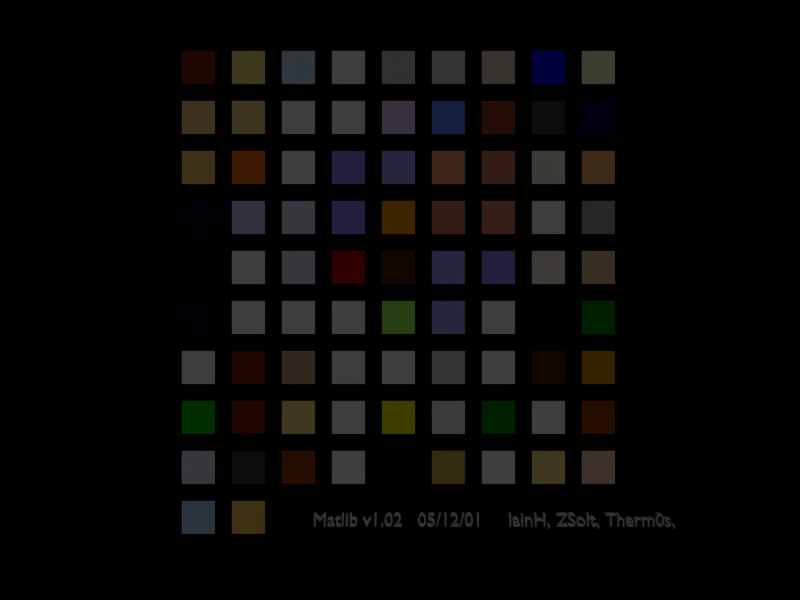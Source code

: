 # Source: matlib_v102-BLENDER_v222.blend  (saved by Blender 2.22.0; exported with 4.5.12 LTS)
import bpy
from mathutils import Matrix  # noqa: F401  (used for matrix-valued properties, if any)

bpy.ops.wm.read_factory_settings(use_empty=True)
scene = bpy.context.scene
scene.name = '1'

# ---- collections
col_collection_1 = bpy.data.collections.new('Collection 1'); scene.collection.children.link(col_collection_1)
col_collection_20 = bpy.data.collections.new('Collection 20'); scene.collection.children.link(col_collection_20)

# ---- materials (node trees are filled in below, after node groups)
mat_planets_neptune = bpy.data.materials.new('Planets_Neptune')
mat_planets_neptune.alpha_threshold = 0.0
mat_planets_neptune.diffuse_color = (0.6947, 0.8451, 1.0, 1.0)
mat_planets_neptune.roughness = 0.0
mat_planets_neptune.specular_intensity = 0.0
mat_planets_neptune.line_color = (0.0, 0.0, 0.0, 1.0)
mat_planets_saturn = bpy.data.materials.new('Planets_Saturn')
mat_planets_saturn.alpha_threshold = 0.0
mat_planets_saturn.diffuse_color = (1.0, 0.7895, 0.3188, 1.0)
mat_planets_saturn.roughness = 0.0
mat_planets_saturn.specular_intensity = 0.0
mat_planets_saturn.line_color = (0.0, 0.0, 0.0, 1.0)
mat_metal_corroded = bpy.data.materials.new('Metal_Corroded')
mat_metal_corroded.alpha_threshold = 0.0
mat_metal_corroded.diffuse_color = (0.2, 0.2, 0.2, 1.0)
mat_metal_corroded.specular_color = (0.6, 0.8, 1.0)
mat_metal_corroded.roughness = 0.0
mat_metal_corroded.specular_intensity = 0.4
mat_metal_corroded.line_color = (0.0, 0.0, 0.0, 1.0)
mat_metal_brushedsilver = bpy.data.materials.new('Metal_BrushedSilver')
mat_metal_brushedsilver.alpha_threshold = 0.0
mat_metal_brushedsilver.diffuse_color = (0.9, 0.9, 1.0, 1.0)
mat_metal_brushedsilver.specular_color = (0.9, 0.9, 1.0)
mat_metal_brushedsilver.roughness = 0.0
mat_metal_brushedsilver.specular_intensity = 2.0
mat_metal_brushedsilver.line_color = (0.0, 0.0, 0.0, 1.0)
mat_metal_rustycopper = bpy.data.materials.new('Metal_rustycopper')
mat_metal_rustycopper.alpha_threshold = 0.0
mat_metal_rustycopper.diffuse_color = (0.6, 0.2, 0.0, 1.0)
mat_metal_rustycopper.specular_color = (0.6, 0.8, 1.0)
mat_metal_rustycopper.roughness = 0.0
mat_metal_rustycopper.specular_intensity = 0.4
mat_metal_rustycopper.line_color = (0.0, 0.0, 0.0, 1.0)
mat_stone_rock = bpy.data.materials.new('Stone_rock')
mat_stone_rock.alpha_threshold = 0.0
mat_stone_rock.diffuse_color = (1.0, 1.0, 1.0, 1.0)
mat_stone_rock.roughness = 0.0
mat_stone_rock.line_color = (0.0, 0.0, 0.0, 1.0)
mat_wood_black = bpy.data.materials.new('Wood_Black')
mat_wood_black.alpha_threshold = 0.0
mat_wood_black.diffuse_color = (1.048e-08, 0.0, 0.0, 1.0)
mat_wood_black.roughness = 0.0
mat_wood_black.specular_intensity = 0.1439
mat_wood_black.line_color = (0.0, 0.0, 0.0, 1.0)
mat_wood_spruce = bpy.data.materials.new('Wood_Spruce')
mat_wood_spruce.alpha_threshold = 0.0
mat_wood_spruce.diffuse_color = (0.8, 0.7, 0.3, 1.0)
mat_wood_spruce.roughness = 0.0
mat_wood_spruce.specular_intensity = 0.259
mat_wood_spruce.line_color = (0.0, 0.0, 0.0, 1.0)
mat_misc_candycorn = bpy.data.materials.new('Misc_candycorn')
mat_misc_candycorn.alpha_threshold = 0.0
mat_misc_candycorn.diffuse_color = (1.0, 1.0, 1.0, 1.0)
mat_misc_candycorn.roughness = 0.0
mat_misc_candycorn.specular_intensity = 0.3861
mat_misc_candycorn.line_color = (0.0, 0.0, 0.0, 1.0)
mat_misc_goldgolfball = bpy.data.materials.new('Misc_GoldGolfBall')
mat_misc_goldgolfball.alpha_threshold = 0.0
mat_misc_goldgolfball.diffuse_color = (1.0, 0.9, 0.5, 1.0)
mat_misc_goldgolfball.specular_color = (1.0, 0.7, 0.3)
mat_misc_goldgolfball.roughness = 0.0
mat_misc_goldgolfball.specular_intensity = 2.0
mat_misc_goldgolfball.line_color = (0.0, 0.0, 0.0, 1.0)
mat_organic_skin = bpy.data.materials.new('Organic_Skin')
mat_organic_skin.alpha_threshold = 0.0
mat_organic_skin.diffuse_color = (1.0, 0.8, 0.7, 1.0)
mat_organic_skin.specular_color = (1.0, 0.8799, 0.79)
mat_organic_skin.roughness = 0.0
mat_organic_skin.specular_intensity = 0.05
mat_organic_skin.line_color = (0.0, 0.0, 0.0, 1.0)
mat_planets_jupiter = bpy.data.materials.new('Planets_Jupiter')
mat_planets_jupiter.alpha_threshold = 0.0
mat_planets_jupiter.diffuse_color = (1.0, 1.0, 0.8, 1.0)
mat_planets_jupiter.roughness = 0.0
mat_planets_jupiter.specular_intensity = 0.0
mat_planets_jupiter.line_color = (0.0, 0.0, 0.0, 1.0)
mat_wood_cherry = bpy.data.materials.new('Wood_Cherry')
mat_wood_cherry.alpha_threshold = 0.0
mat_wood_cherry.diffuse_color = (0.6451, 0.2, 0.0, 1.0)
mat_wood_cherry.roughness = 0.0
mat_wood_cherry.specular_intensity = 0.259
mat_wood_cherry.line_color = (0.0, 0.0, 0.0, 1.0)
mat_wood_painted = bpy.data.materials.new('Wood_Painted')
mat_wood_painted.alpha_threshold = 0.0
mat_wood_painted.preview_render_type = 'FLAT'
mat_wood_painted.diffuse_color = (0.0, 0.5011, 0.0, 1.0)
mat_wood_painted.specular_color = (0.9098, 1.0, 0.8496)
mat_wood_painted.roughness = 0.0
mat_wood_painted.specular_intensity = 0.2
mat_wood_painted.line_color = (0.0, 0.0, 0.0, 1.0)
mat_wood_oak = bpy.data.materials.new('Wood_Oak')
mat_wood_oak.alpha_threshold = 0.0
mat_wood_oak.diffuse_color = (0.8406, 0.5459, 0.0, 1.0)
mat_wood_oak.roughness = 0.0
mat_wood_oak.specular_intensity = 0.259
mat_wood_oak.line_color = (0.0, 0.0, 0.0, 1.0)
mat_wood_pine = bpy.data.materials.new('Wood_Pine')
mat_wood_pine.alpha_threshold = 0.0
mat_wood_pine.diffuse_color = (0.8936, 0.7691, 0.5419, 1.0)
mat_wood_pine.specular_color = (0.9091, 0.9392, 0.8919)
mat_wood_pine.roughness = 0.0
mat_wood_pine.specular_intensity = 0.23
mat_wood_pine.line_color = (0.0, 0.0, 0.0, 1.0)
mat_planets_moon = bpy.data.materials.new('Planets_Moon')
mat_planets_moon.alpha_threshold = 0.0
mat_planets_moon.diffuse_color = (0.6346, 0.6346, 0.6395, 1.0)
mat_planets_moon.roughness = 0.0
mat_planets_moon.specular_intensity = 0.0
mat_planets_moon.line_color = (0.0, 0.0, 0.0, 1.0)
mat_planets_mars = bpy.data.materials.new('Planets_Mars')
mat_planets_mars.alpha_threshold = 0.0
mat_planets_mars.diffuse_color = (1.0, 0.6797, 0.394, 1.0)
mat_planets_mars.roughness = 0.0
mat_planets_mars.specular_intensity = 0.0
mat_planets_mars.line_color = (0.0, 0.0, 0.0, 1.0)
mat_planets_earth = bpy.data.materials.new('Planets_Earth')
mat_planets_earth.alpha_threshold = 0.0
mat_planets_earth.diffuse_color = (0.0, 0.0, 0.2481, 1.0)
mat_planets_earth.roughness = 0.0
mat_planets_earth.specular_intensity = 0.0
mat_planets_earth.line_color = (0.0, 0.0, 0.0, 1.0)
mat_synth_rubber = bpy.data.materials.new('Synth_Rubber')
mat_synth_rubber.alpha_threshold = 0.0
mat_synth_rubber.diffuse_color = (0.2, 0.2, 0.2, 1.0)
mat_synth_rubber.specular_color = (0.8, 0.8, 0.8001)
mat_synth_rubber.roughness = 0.0
mat_synth_rubber.line_color = (0.0, 0.0, 0.0, 1.0)
mat_synth_perspex = bpy.data.materials.new('Synth_perspex')
mat_synth_perspex.alpha_threshold = 0.0
mat_synth_perspex.diffuse_color = (1.0, 0.9496, 0.8993, 1.0)
mat_synth_perspex.roughness = 0.0
mat_synth_perspex.specular_intensity = 1.575
mat_synth_perspex.line_color = (0.0, 0.0, 0.0, 0.399)
mat_synth_golfball = bpy.data.materials.new('Synth_GolfBall')
mat_synth_golfball.alpha_threshold = 0.0
mat_synth_golfball.diffuse_color = (1.0, 1.0, 1.0, 1.0)
mat_synth_golfball.roughness = 0.0
mat_synth_golfball.specular_intensity = 0.1439
mat_synth_golfball.line_color = (0.0, 0.0, 0.0, 1.0)
mat_synth_computer = bpy.data.materials.new('Synth_computer')
mat_synth_computer.alpha_threshold = 0.0
mat_synth_computer.diffuse_color = (1.0, 0.955, 0.9, 1.0)
mat_synth_computer.roughness = 0.0
mat_synth_computer.specular_intensity = 0.05
mat_synth_computer.line_color = (0.0, 0.0, 0.0, 1.0)
mat_stone_turquoise = bpy.data.materials.new('Stone_Turquoise')
mat_stone_turquoise.alpha_threshold = 0.0
mat_stone_turquoise.diffuse_color = (0.3, 0.1, 0.0, 1.0)
mat_stone_turquoise.roughness = 0.0
mat_stone_turquoise.specular_intensity = 0.259
mat_stone_turquoise.line_color = (0.0, 0.0, 0.0, 1.0)
mat_synth_blackplastic = bpy.data.materials.new('Synth_BlackPlastic')
mat_synth_blackplastic.alpha_threshold = 0.0
mat_synth_blackplastic.diffuse_color = (0.0, 0.0, 0.0, 1.0)
mat_synth_blackplastic.roughness = 0.0
mat_synth_blackplastic.specular_intensity = 0.6
mat_synth_blackplastic.line_color = (0.0, 0.0, 0.0, 1.0)
mat_stone_stone1 = bpy.data.materials.new('Stone_Stone1')
mat_stone_stone1.alpha_threshold = 0.0
mat_stone_stone1.diffuse_color = (1.0, 1.0, 1.0, 1.0)
mat_stone_stone1.specular_color = (0.8001, 0.8, 0.8)
mat_stone_stone1.roughness = 0.0
mat_stone_stone1.specular_intensity = 0.1
mat_stone_stone1.line_color = (0.0, 0.0, 0.0, 1.0)
mat_synth_shinyplasti = bpy.data.materials.new('Synth_shinyplasti')
mat_synth_shinyplasti.alpha_threshold = 0.0
mat_synth_shinyplasti.diffuse_color = (0.0, 0.0, 1.0, 1.0)
mat_synth_shinyplasti.specular_color = (0.7, 0.7, 0.8)
mat_synth_shinyplasti.roughness = 0.0
mat_synth_shinyplasti.specular_intensity = 2.0
mat_synth_shinyplasti.line_color = (0.0, 0.0, 0.0, 1.0)
mat_metal_golddull = bpy.data.materials.new('Metal_GoldDull')
mat_metal_golddull.alpha_threshold = 0.0
mat_metal_golddull.diffuse_color = (1.0, 0.9301, 0.5, 1.0)
mat_metal_golddull.specular_color = (1.0, 0.7, 0.7)
mat_metal_golddull.roughness = 0.0
mat_metal_golddull.specular_intensity = 1.6
mat_metal_golddull.line_color = (0.0, 0.0, 0.0, 1.0)
mat_metal_bronze = bpy.data.materials.new('Metal_Bronze')
mat_metal_bronze.alpha_threshold = 0.0
mat_metal_bronze.diffuse_color = (0.4842, 0.1233, 0.0, 1.0)
mat_metal_bronze.specular_color = (1.0, 0.2932, 0.01)
mat_metal_bronze.roughness = 0.0
mat_metal_bronze.specular_intensity = 0.7014
mat_metal_bronze.line_color = (0.0, 0.0, 0.0, 1.0)
mat_misc_gingham = bpy.data.materials.new('Misc_Gingham')
mat_misc_gingham.alpha_threshold = 0.0
mat_misc_gingham.preview_render_type = 'FLAT'
mat_misc_gingham.diffuse_color = (0.8, 0.9, 1.0, 1.0)
mat_misc_gingham.roughness = 0.0
mat_misc_gingham.specular_intensity = 0.0
mat_misc_gingham.line_color = (0.0, 0.0, 0.0, 1.0)
mat_npr_simpletoon = bpy.data.materials.new('NPR_simpletoon')
mat_npr_simpletoon.alpha_threshold = 0.0
mat_npr_simpletoon.diffuse_color = (1.0, 1.0, 1.0, 1.0)
mat_npr_simpletoon.roughness = 0.0
mat_npr_simpletoon.line_color = (0.0, 0.0, 0.0, 1.0)
mat_stone_asphalt = bpy.data.materials.new('Stone_Asphalt')
mat_stone_asphalt.alpha_threshold = 0.0
mat_stone_asphalt.roughness = 0.0
mat_stone_asphalt.specular_intensity = 0.1547
mat_stone_asphalt.line_color = (0.0, 0.0, 0.0, 1.0)
mat_stone_marble1 = bpy.data.materials.new('Stone_Marble1')
mat_stone_marble1.alpha_threshold = 0.0
mat_stone_marble1.diffuse_color = (0.8542, 0.8542, 0.9, 1.0)
mat_stone_marble1.specular_color = (0.85, 0.85, 0.85)
mat_stone_marble1.roughness = 0.0
mat_stone_marble1.specular_intensity = 0.8165
mat_stone_marble1.line_color = (0.0, 0.0, 0.0, 1.0)
mat_stone_sandstone = bpy.data.materials.new('Stone_sandstone')
mat_stone_sandstone.alpha_threshold = 0.0
mat_stone_sandstone.diffuse_color = (0.9053, 0.8352, 0.7368, 1.0)
mat_stone_sandstone.specular_color = (0.5639, 0.5338, 0.4887)
mat_stone_sandstone.roughness = 0.0
mat_stone_sandstone.specular_intensity = 0.0
mat_stone_sandstone.line_color = (0.0, 0.0, 0.0, 1.0)
mat_stone_marblegreen = bpy.data.materials.new('Stone_MarbleGreen')
mat_stone_marblegreen.alpha_threshold = 0.0
mat_stone_marblegreen.diffuse_color = (0.0, 0.5, 0.0, 1.0)
mat_stone_marblegreen.roughness = 0.0
mat_stone_marblegreen.specular_intensity = 2.0
mat_stone_marblegreen.line_color = (0.0, 0.0, 0.0, 1.0)
mat_stone_clay = bpy.data.materials.new('Stone_Clay')
mat_stone_clay.alpha_threshold = 0.0
mat_stone_clay.diffuse_color = (0.9549, 0.9699, 0.9699, 1.0)
mat_stone_clay.roughness = 0.0
mat_stone_clay.specular_intensity = 0.1259
mat_stone_clay.line_color = (0.0, 0.0, 0.0, 1.0)
mat_npr_smiley_o = bpy.data.materials.new('NPR_smiley=o)')
mat_npr_smiley_o.alpha_threshold = 0.0
mat_npr_smiley_o.diffuse_color = (1.0, 1.0, 0.0, 1.0)
mat_npr_smiley_o.roughness = 0.0
mat_npr_smiley_o.line_color = (0.0, 0.0, 0.0, 1.0)
mat_misc_oldpaper = bpy.data.materials.new('Misc_OldPaper')
mat_misc_oldpaper.alpha_threshold = 0.0
mat_misc_oldpaper.diffuse_color = (1.0, 1.0, 1.0, 1.0)
mat_misc_oldpaper.roughness = 0.0
mat_misc_oldpaper.specular_intensity = 0.02878
mat_misc_oldpaper.line_color = (0.0, 0.0, 0.0, 1.0)
mat_metal_goldshiny = bpy.data.materials.new('Metal_GoldShiny')
mat_metal_goldshiny.alpha_threshold = 0.0
mat_metal_goldshiny.diffuse_color = (1.0, 0.9, 0.5, 1.0)
mat_metal_goldshiny.specular_color = (0.9, 0.7, 0.5)
mat_metal_goldshiny.roughness = 0.0
mat_metal_goldshiny.specular_intensity = 2.0
mat_metal_goldshiny.line_color = (0.0, 0.0, 0.0, 1.0)
mat_glass_bottle = bpy.data.materials.new('Glass_Bottle')
mat_glass_bottle.alpha_threshold = 0.0
mat_glass_bottle.diffuse_color = (0.0, 0.7644, 0.01, 1.0)
mat_glass_bottle.specular_color = (0.2932, 0.6541, 0.2481)
mat_glass_bottle.roughness = 0.0
mat_glass_bottle.specular_intensity = 2.0
mat_glass_bottle.line_color = (0.0, 0.0, 0.0, 0.4253)
mat_metal_bronzedull = bpy.data.materials.new('Metal_BronzeDull')
mat_metal_bronzedull.alpha_threshold = 0.0
mat_metal_bronzedull.diffuse_color = (0.5, 0.1, 0.0, 1.0)
mat_metal_bronzedull.specular_color = (0.8, 0.3, 0.0)
mat_metal_bronzedull.roughness = 0.0
mat_metal_bronzedull.specular_intensity = 1.6
mat_metal_bronzedull.line_color = (0.0, 0.0, 0.0, 1.0)
mat_stone_lapislazuli = bpy.data.materials.new('Stone_LapisLazuli')
mat_stone_lapislazuli.alpha_threshold = 0.0
mat_stone_lapislazuli.diffuse_color = (0.3, 0.5, 1.0, 1.0)
mat_stone_lapislazuli.roughness = 0.0
mat_stone_lapislazuli.specular_intensity = 0.6
mat_stone_lapislazuli.line_color = (0.0, 0.0, 0.0, 1.0)
mat_stone_granitered = bpy.data.materials.new('Stone_GraniteRed')
mat_stone_granitered.alpha_threshold = 0.0
mat_stone_granitered.diffuse_color = (1.0, 0.6, 0.4, 1.0)
mat_stone_granitered.roughness = 0.0
mat_stone_granitered.specular_intensity = 0.1547
mat_stone_granitered.line_color = (0.0, 0.0, 0.0, 1.0)
mat_stone_glazedredclay = bpy.data.materials.new('Stone_glazedredclay')
mat_stone_glazedredclay.alpha_threshold = 0.0
mat_stone_glazedredclay.diffuse_color = (0.8346, 0.4692, 0.3459, 1.0)
mat_stone_glazedredclay.specular_color = (1.0, 1.0, 0.8271)
mat_stone_glazedredclay.roughness = 0.0
mat_stone_glazedredclay.specular_intensity = 1.511
mat_stone_glazedredclay.line_color = (0.0, 0.0, 0.0, 1.0)
mat_stone_glazed2 = bpy.data.materials.new('Stone_Glazed2')
mat_stone_glazed2.alpha_threshold = 0.0
mat_stone_glazed2.diffuse_color = (0.6, 0.6, 1.0, 1.0)
mat_stone_glazed2.specular_color = (0.7, 0.8, 1.0)
mat_stone_glazed2.roughness = 0.0
mat_stone_glazed2.specular_intensity = 2.0
mat_stone_glazed2.line_color = (0.0, 0.0, 0.0, 1.0)
mat_stone_marbleshiny = bpy.data.materials.new('Stone_MarbleShiny')
mat_stone_marbleshiny.alpha_threshold = 0.0
mat_stone_marbleshiny.diffuse_color = (1.0, 1.0, 1.0, 1.0)
mat_stone_marbleshiny.roughness = 0.0
mat_stone_marbleshiny.specular_intensity = 2.0
mat_stone_marbleshiny.line_color = (0.0, 0.0, 0.0, 1.0)
mat_stone_marblerough = bpy.data.materials.new('Stone_MarbleRough')
mat_stone_marblerough.alpha_threshold = 0.0
mat_stone_marblerough.diffuse_color = (1.0, 1.0, 1.0, 1.0)
mat_stone_marblerough.roughness = 0.0
mat_stone_marblerough.specular_intensity = 0.1835
mat_stone_marblerough.line_color = (0.0, 0.0, 0.0, 1.0)
mat_stone_opal = bpy.data.materials.new('Stone_Opal')
mat_stone_opal.alpha_threshold = 0.0
mat_stone_opal.diffuse_color = (0.6, 0.5, 1.0, 1.0)
mat_stone_opal.roughness = 0.0
mat_stone_opal.specular_intensity = 2.0
mat_stone_opal.line_color = (0.0, 0.0, 0.0, 1.0)
mat_stone_redbrick = bpy.data.materials.new('Stone_RedBrick')
mat_stone_redbrick.alpha_threshold = 0.0
mat_stone_redbrick.diffuse_color = (0.9, 0.5, 0.4, 1.0)
mat_stone_redbrick.roughness = 0.0
mat_stone_redbrick.specular_intensity = 0.1137
mat_stone_redbrick.line_color = (0.0, 0.0, 0.0, 1.0)
mat_stone_redclay = bpy.data.materials.new('stone_redclay')
mat_stone_redclay.alpha_threshold = 0.0
mat_stone_redclay.diffuse_color = (0.8346, 0.4692, 0.3459, 1.0)
mat_stone_redclay.specular_color = (1.0, 1.0, 0.8271)
mat_stone_redclay.roughness = 0.0
mat_stone_redclay.specular_intensity = 0.02
mat_stone_redclay.line_color = (0.0, 0.0, 0.0, 1.0)
mat_stone_rubyrough = bpy.data.materials.new('Stone_RubyRough')
mat_stone_rubyrough.alpha_threshold = 0.0
mat_stone_rubyrough.diffuse_color = (0.594, 0.209, 0.1128, 1.0)
mat_stone_rubyrough.roughness = 0.0
mat_stone_rubyrough.specular_intensity = 1.0
mat_stone_rubyrough.line_color = (0.0, 0.0, 0.0, 0.5)
mat_stone_amethystmilky = bpy.data.materials.new('Stone_AmethystMilky')
mat_stone_amethystmilky.alpha_threshold = 0.0
mat_stone_amethystmilky.diffuse_color = (0.9, 0.8, 1.0, 1.0)
mat_stone_amethystmilky.roughness = 0.0
mat_stone_amethystmilky.specular_intensity = 2.0
mat_stone_amethystmilky.line_color = (0.0, 0.0, 0.0, 1.0)
mat_stone_agateblue = bpy.data.materials.new('Stone_AgateBlue')
mat_stone_agateblue.alpha_threshold = 0.0
mat_stone_agateblue.diffuse_color = (0.6, 0.6, 1.0, 1.0)
mat_stone_agateblue.specular_color = (1.0, 0.7, 1.0)
mat_stone_agateblue.roughness = 0.0
mat_stone_agateblue.specular_intensity = 2.0
mat_stone_agateblue.line_color = (0.0, 0.0, 0.0, 1.0)
mat_stone_concrete = bpy.data.materials.new('Stone_concrete')
mat_stone_concrete.alpha_threshold = 0.0
mat_stone_concrete.diffuse_color = (0.8693, 0.8594, 0.8894, 1.0)
mat_stone_concrete.roughness = 0.0
mat_stone_concrete.specular_intensity = 0.02
mat_stone_concrete.line_color = (0.0, 0.0, 0.0, 1.0)
mat_stone_glazed1 = bpy.data.materials.new('Stone_Glazed1')
mat_stone_glazed1.alpha_threshold = 0.0
mat_stone_glazed1.diffuse_color = (0.6, 0.6, 1.0, 1.0)
mat_stone_glazed1.specular_color = (0.7, 0.8, 1.0)
mat_stone_glazed1.roughness = 0.0
mat_stone_glazed1.specular_intensity = 2.0
mat_stone_glazed1.line_color = (0.0, 0.0, 0.0, 1.0)
mat_organic_orange = bpy.data.materials.new('Organic_Orange')
mat_organic_orange.alpha_threshold = 0.0
mat_organic_orange.diffuse_color = (1.0, 0.6, 0.0, 1.0)
mat_organic_orange.roughness = 0.0
mat_organic_orange.specular_intensity = 0.2014
mat_organic_orange.line_color = (0.0, 0.0, 0.0, 1.0)
mat_organic_leather = bpy.data.materials.new('Organic_Leather')
mat_organic_leather.alpha_threshold = 0.0
mat_organic_leather.diffuse_color = (0.3, 0.1, 0.0, 1.0)
mat_organic_leather.roughness = 0.0
mat_organic_leather.specular_intensity = 0.259
mat_organic_leather.line_color = (0.0, 0.0, 0.0, 1.0)
mat_npr_techpen = bpy.data.materials.new('NPR_techpen')
mat_npr_techpen.alpha_threshold = 0.0
mat_npr_techpen.diffuse_color = (1.0, 1.0, 1.0, 1.0)
mat_npr_techpen.roughness = 0.0
mat_npr_techpen.line_color = (0.0, 0.0, 0.0, 1.0)
mat_organic_apple = bpy.data.materials.new('Organic_Apple')
mat_organic_apple.alpha_threshold = 0.0
mat_organic_apple.diffuse_color = (0.6451, 1.0, 0.3, 1.0)
mat_organic_apple.roughness = 0.0
mat_organic_apple.specular_intensity = 0.1439
mat_organic_apple.line_color = (0.0, 0.0, 0.0, 1.0)
mat_npr_orangepeel = bpy.data.materials.new('NPR_orangepeel')
mat_npr_orangepeel.alpha_threshold = 0.0
mat_npr_orangepeel.diffuse_color = (1.0, 1.0, 1.0, 1.0)
mat_npr_orangepeel.roughness = 0.0
mat_misc_textile2 = bpy.data.materials.new('Misc_Textile2')
mat_misc_textile2.alpha_threshold = 0.0
mat_misc_textile2.diffuse_color = (0.6, 0.5, 1.0, 1.0)
mat_misc_textile2.roughness = 0.0
mat_misc_textile2.specular_intensity = 0.02878
mat_misc_textile2.line_color = (0.0, 0.0, 0.0, 1.0)
mat_misc_potterswheel = bpy.data.materials.new('Misc_PottersWheel')
mat_misc_potterswheel.alpha_threshold = 0.0
mat_misc_potterswheel.diffuse_color = (1.0, 1.0, 1.0, 1.0)
mat_misc_potterswheel.roughness = 0.0
mat_misc_potterswheel.specular_intensity = 0.02878
mat_misc_potterswheel.line_color = (0.0, 0.0, 0.0, 1.0)
mat_misc_psychorainbow = bpy.data.materials.new('Misc_Psychorainbow')
mat_misc_psychorainbow.alpha_threshold = 0.0
mat_misc_psychorainbow.diffuse_color = (1.0, 1.0, 1.0, 1.0)
mat_misc_psychorainbow.roughness = 0.0
mat_misc_psychorainbow.specular_intensity = 0.0
mat_misc_psychorainbow.line_color = (0.0, 0.0, 0.0, 1.0)
mat_misc_tartan = bpy.data.materials.new('Misc_Tartan')
mat_misc_tartan.alpha_threshold = 0.0
mat_misc_tartan.preview_render_type = 'FLAT'
mat_misc_tartan.diffuse_color = (0.7594, 0.0, 0.0, 1.0)
mat_misc_tartan.roughness = 0.0
mat_misc_tartan.specular_intensity = 0.0
mat_misc_tartan.line_color = (0.0, 0.0, 0.0, 1.0)
mat_misc_textile1 = bpy.data.materials.new('Misc_Textile1')
mat_misc_textile1.alpha_threshold = 0.0
mat_misc_textile1.diffuse_color = (0.6, 0.5, 1.0, 1.0)
mat_misc_textile1.roughness = 0.0
mat_misc_textile1.specular_intensity = 0.02878
mat_misc_textile1.line_color = (0.0, 0.0, 0.0, 1.0)
mat_misc_colouredcloth = bpy.data.materials.new('Misc_ColouredCloth')
mat_misc_colouredcloth.alpha_threshold = 0.0
mat_misc_colouredcloth.diffuse_color = (1.0, 1.0, 1.0, 1.0)
mat_misc_colouredcloth.roughness = 0.0
mat_misc_colouredcloth.specular_intensity = 0.02878
mat_misc_colouredcloth.line_color = (0.0, 0.0, 0.0, 1.0)
mat_misc_candystripe = bpy.data.materials.new('Misc_Candystripe')
mat_misc_candystripe.alpha_threshold = 0.0
mat_misc_candystripe.preview_render_type = 'FLAT'
mat_misc_candystripe.diffuse_color = (1.0, 1.0, 1.0, 1.0)
mat_misc_candystripe.roughness = 0.0
mat_misc_candystripe.specular_intensity = 0.3278
mat_misc_candystripe.line_color = (0.0, 0.0, 0.0, 1.0)
mat_metal_silvershiny = bpy.data.materials.new('Metal_SilverShiny')
mat_metal_silvershiny.alpha_threshold = 0.0
mat_metal_silvershiny.diffuse_color = (0.9, 0.9, 1.0, 1.0)
mat_metal_silvershiny.specular_color = (0.9, 0.9, 1.0)
mat_metal_silvershiny.roughness = 0.0
mat_metal_silvershiny.specular_intensity = 2.0
mat_metal_silvershiny.line_color = (0.0, 0.0, 0.0, 1.0)
mat_metal_silverdull = bpy.data.materials.new('Metal_SilverDull')
mat_metal_silverdull.alpha_threshold = 0.0
mat_metal_silverdull.diffuse_color = (0.9, 0.9, 1.0, 1.0)
mat_metal_silverdull.specular_color = (0.6, 0.6, 1.0)
mat_metal_silverdull.roughness = 0.0
mat_metal_silverdull.specular_intensity = 1.6
mat_metal_silverdull.line_color = (0.0, 0.0, 0.0, 1.0)
mat_metal_ruststeel = bpy.data.materials.new('Metal_RustSteel')
mat_metal_ruststeel.alpha_threshold = 0.0
mat_metal_ruststeel.diffuse_color = (1.0, 1.0, 1.0, 1.0)
mat_metal_ruststeel.specular_color = (0.7744, 0.7895, 0.7594)
mat_metal_ruststeel.roughness = 0.0
mat_metal_ruststeel.line_color = (0.0, 0.0, 0.0, 1.0)
mat_metal_rust1 = bpy.data.materials.new('Metal_Rust1')
mat_metal_rust1.alpha_threshold = 0.0
mat_metal_rust1.diffuse_color = (0.8, 0.6496, 0.4992, 1.0)
mat_metal_rust1.roughness = 0.0
mat_metal_rust1.specular_intensity = 0.3849
mat_metal_rust1.line_color = (0.0, 0.0, 0.0, 1.0)
mat_metal_bronzeshiny = bpy.data.materials.new('Metal_BronzeShiny')
mat_metal_bronzeshiny.alpha_threshold = 0.0
mat_metal_bronzeshiny.diffuse_color = (0.5, 0.1, 0.0, 1.0)
mat_metal_bronzeshiny.specular_color = (0.8, 0.3, 0.0)
mat_metal_bronzeshiny.roughness = 0.0
mat_metal_bronzeshiny.line_color = (0.0, 0.0, 0.0, 1.0)
mat_metal_chrome = bpy.data.materials.new('Metal_Chrome')
mat_metal_chrome.alpha_threshold = 0.0
mat_metal_chrome.diffuse_color = (1.0, 1.0, 1.0, 1.0)
mat_metal_chrome.specular_color = (0.5489, 0.5489, 0.5489)
mat_metal_chrome.roughness = 0.0
mat_metal_chrome.specular_intensity = 2.0
mat_metal_chrome.line_color = (0.0, 0.0, 0.0, 1.0)
mat_metal_chrome2 = bpy.data.materials.new('Metal_Chrome2')
mat_metal_chrome2.alpha_threshold = 0.0
mat_metal_chrome2.diffuse_color = (1.0, 1.0, 1.0, 1.0)
mat_metal_chrome2.specular_color = (0.9, 0.7496, 1.0)
mat_metal_chrome2.roughness = 0.0
mat_metal_chrome2.specular_intensity = 2.0
mat_metal_chrome2.line_color = (0.0, 0.0, 0.0, 1.0)
mat_metal_colouredchrom = bpy.data.materials.new('Metal_ColouredChrom')
mat_metal_colouredchrom.alpha_threshold = 0.0
mat_metal_colouredchrom.diffuse_color = (0.8, 0.8, 1.0, 1.0)
mat_metal_colouredchrom.specular_color = (0.9, 0.7496, 1.0)
mat_metal_colouredchrom.roughness = 0.0
mat_metal_colouredchrom.specular_intensity = 2.0
mat_metal_colouredchrom.line_color = (0.0, 0.0, 0.0, 1.0)
mat_metal_copper = bpy.data.materials.new('Metal_Copper')
mat_metal_copper.alpha_threshold = 0.0
mat_metal_copper.diffuse_color = (1.0, 0.409, 0.0, 1.0)
mat_metal_copper.specular_color = (1.0, 0.5338, 0.4812)
mat_metal_copper.roughness = 0.0
mat_metal_copper.specular_intensity = 0.5041
mat_metal_copper.line_color = (0.0, 0.0, 0.0, 1.0)
mat_metal_gold = bpy.data.materials.new('Metal_Gold')
mat_metal_gold.alpha_threshold = 0.0
mat_metal_gold.diffuse_color = (1.0, 0.8599, 0.5038, 1.0)
mat_metal_gold.specular_color = (0.7444, 0.5038, 0.1203)
mat_metal_gold.roughness = 0.0
mat_metal_gold.specular_intensity = 0.9004
mat_metal_gold.line_color = (0.0, 0.0, 0.0, 1.0)
mat_metal_brassshiny = bpy.data.materials.new('Metal_BrassShiny')
mat_metal_brassshiny.alpha_threshold = 0.0
mat_metal_brassshiny.diffuse_color = (1.0, 0.8, 0.5, 1.0)
mat_metal_brassshiny.specular_color = (1.0, 0.6, 0.6)
mat_metal_brassshiny.roughness = 0.0
mat_metal_brassshiny.line_color = (0.0, 0.0, 0.0, 1.0)
mat_metal_brassdull = bpy.data.materials.new('Metal_BrassDull')
mat_metal_brassdull.alpha_threshold = 0.0
mat_metal_brassdull.diffuse_color = (1.0, 0.8, 0.4, 1.0)
mat_metal_brassdull.specular_color = (0.8, 0.6, 0.1)
mat_metal_brassdull.roughness = 0.0
mat_metal_brassdull.specular_intensity = 1.6
mat_metal_brassdull.line_color = (0.0, 0.0, 0.0, 1.0)
mat_metal_blackshiny = bpy.data.materials.new('Metal_BlackShiny')
mat_metal_blackshiny.alpha_threshold = 0.0
mat_metal_blackshiny.diffuse_color = (0.0, 0.0, 0.1, 1.0)
mat_metal_blackshiny.specular_color = (0.0, 0.0, 0.4)
mat_metal_blackshiny.roughness = 0.0
mat_metal_blackshiny.line_color = (0.0, 0.0, 0.0, 1.0)
mat_metal_blackdull = bpy.data.materials.new('Metal_BlackDull')
mat_metal_blackdull.alpha_threshold = 0.0
mat_metal_blackdull.diffuse_color = (0.0, 0.0, 0.0, 1.0)
mat_metal_blackdull.specular_color = (0.0, 0.1, 0.4)
mat_metal_blackdull.roughness = 0.0
mat_metal_blackdull.specular_intensity = 1.6
mat_metal_blackdull.line_color = (0.0, 0.0, 0.0, 1.0)
mat_metal_black = bpy.data.materials.new('Metal_Black')
mat_metal_black.alpha_threshold = 0.0
mat_metal_black.diffuse_color = (0.0, 0.0, 0.08421, 1.0)
mat_metal_black.specular_color = (0.9, 0.9, 1.0)
mat_metal_black.roughness = 0.0
mat_metal_black.line_color = (0.0, 0.0, 0.0, 1.0)
mat_glass_glass = bpy.data.materials.new('Glass_Glass')
mat_glass_glass.alpha_threshold = 0.0
mat_glass_glass.diffuse_color = (1.0, 1.0, 1.0, 1.0)
mat_glass_glass.specular_color = (1.0, 0.9, 1.0)
mat_glass_glass.roughness = 0.0
mat_glass_glass.specular_intensity = 2.0
mat_glass_glass.line_color = (0.0, 0.0, 0.0, 0.1)
mat_material = bpy.data.materials.new('Material')
mat_material.alpha_threshold = 0.0
mat_material.preview_render_type = 'FLAT'
mat_material.roughness = 0.0
mat_material.line_color = (0.0, 0.0, 0.0, 1.0)

# ---- material node trees

# ---- cameras
cam_camera = bpy.data.cameras.new('Camera')
cam_camera.passepartout_alpha = 0.2
cam_camera.clip_end = 100.0
cam_camera.lens = 18.0
cam_camera.ortho_scale = 14.22
cam_camera.show_passepartout = False
cam_camera.show_safe_areas = True
cam_camera.dof.focus_distance = 0.0
cam_camera.dof.aperture_fstop = 128.0

# ---- lights
light_lamp = bpy.data.lights.new('Lamp', 'SUN')
light_lamp.transmission_factor = 0.0
light_lamp.angle = 0.0
light_lamp.energy = 1.0
light_lamp.shadow_buffer_clip_start = 0.5
light_lamp.shadow_cascade_max_distance = 1000.0
light_lamp.cycles.use_multiple_importance_sampling = False

# ---- meshes
me_plane_082 = bpy.data.meshes.new('Plane.082')
me_plane_082.from_pydata([(1.0, 1.0, 0.0), (1.0, -1.0, 0.0), (-1.0, -1.0, 0.0), (-1.0, 1.0, 0.0)], [], [(0, 3, 2, 1)])
me_plane_082.materials.append(mat_planets_neptune)
me_plane_082.use_remesh_preserve_volume = False
me_plane_082.use_remesh_preserve_attributes = False
me_plane_082.use_mirror_vertex_groups = False
me_plane_082.update()
me_plane_081 = bpy.data.meshes.new('Plane.081')
me_plane_081.from_pydata([(1.0, 1.0, 0.0), (1.0, -1.0, 0.0), (-1.0, -1.0, 0.0), (-1.0, 1.0, 0.0)], [], [(0, 3, 2, 1)])
me_plane_081.materials.append(mat_planets_saturn)
me_plane_081.use_remesh_preserve_volume = False
me_plane_081.use_remesh_preserve_attributes = False
me_plane_081.use_mirror_vertex_groups = False
me_plane_081.update()
me_plane_080 = bpy.data.meshes.new('Plane.080')
me_plane_080.from_pydata([(1.0, 1.0, 0.0), (1.0, -1.0, 0.0), (-1.0, -1.0, 0.0), (-1.0, 1.0, 0.0)], [], [(0, 3, 2, 1)])
me_plane_080.materials.append(mat_metal_corroded)
me_plane_080.use_remesh_preserve_volume = False
me_plane_080.use_remesh_preserve_attributes = False
me_plane_080.use_mirror_vertex_groups = False
me_plane_080.update()
me_plane_079 = bpy.data.meshes.new('Plane.079')
me_plane_079.from_pydata([(1.0, 1.0, 0.0), (1.0, -1.0, 0.0), (-1.0, -1.0, 0.0), (-1.0, 1.0, 0.0)], [], [(0, 3, 2, 1)])
me_plane_079.materials.append(mat_metal_brushedsilver)
me_plane_079.use_remesh_preserve_volume = False
me_plane_079.use_remesh_preserve_attributes = False
me_plane_079.use_mirror_vertex_groups = False
me_plane_079.update()
me_plane_078 = bpy.data.meshes.new('Plane.078')
me_plane_078.from_pydata([(1.0, 1.0, 0.0), (1.0, -1.0, 0.0), (-1.0, -1.0, 0.0), (-1.0, 1.0, 0.0)], [], [(0, 3, 2, 1)])
me_plane_078.materials.append(mat_metal_rustycopper)
me_plane_078.use_remesh_preserve_volume = False
me_plane_078.use_remesh_preserve_attributes = False
me_plane_078.use_mirror_vertex_groups = False
me_plane_078.update()
me_plane_077 = bpy.data.meshes.new('Plane.077')
me_plane_077.from_pydata([(1.0, 1.0, 0.0), (1.0, -1.0, 0.0), (-1.0, -1.0, 0.0), (-1.0, 1.0, 0.0)], [], [(0, 3, 2, 1)])
me_plane_077.materials.append(mat_stone_rock)
me_plane_077.use_remesh_preserve_volume = False
me_plane_077.use_remesh_preserve_attributes = False
me_plane_077.use_mirror_vertex_groups = False
me_plane_077.update()
me_plane_076 = bpy.data.meshes.new('Plane.076')
me_plane_076.from_pydata([(1.0, 1.0, 0.0), (1.0, -1.0, 0.0), (-1.0, -1.0, 0.0), (-1.0, 1.0, 0.0)], [], [(0, 3, 2, 1)])
me_plane_076.materials.append(mat_wood_black)
me_plane_076.use_remesh_preserve_volume = False
me_plane_076.use_remesh_preserve_attributes = False
me_plane_076.use_mirror_vertex_groups = False
me_plane_076.update()
me_plane_075 = bpy.data.meshes.new('Plane.075')
me_plane_075.from_pydata([(1.0, 1.0, 0.0), (1.0, -1.0, 0.0), (-1.0, -1.0, 0.0), (-1.0, 1.0, 0.0)], [], [(0, 3, 2, 1)])
me_plane_075.materials.append(mat_wood_spruce)
me_plane_075.use_remesh_preserve_volume = False
me_plane_075.use_remesh_preserve_attributes = False
me_plane_075.use_mirror_vertex_groups = False
me_plane_075.update()
me_plane_074 = bpy.data.meshes.new('Plane.074')
me_plane_074.from_pydata([(1.0, 1.0, 0.0), (1.0, -1.0, 0.0), (-1.0, -1.0, 0.0), (-1.0, 1.0, 0.0)], [], [(0, 3, 2, 1)])
me_plane_074.materials.append(mat_misc_candycorn)
me_plane_074.use_remesh_preserve_volume = False
me_plane_074.use_remesh_preserve_attributes = False
me_plane_074.use_mirror_vertex_groups = False
me_plane_074.update()
me_plane_073 = bpy.data.meshes.new('Plane.073')
me_plane_073.from_pydata([(1.0, 1.0, 0.0), (1.0, -1.0, 0.0), (-1.0, -1.0, 0.0), (-1.0, 1.0, 0.0)], [], [(0, 3, 2, 1)])
me_plane_073.materials.append(mat_misc_goldgolfball)
me_plane_073.use_remesh_preserve_volume = False
me_plane_073.use_remesh_preserve_attributes = False
me_plane_073.use_mirror_vertex_groups = False
me_plane_073.update()
me_plane_072 = bpy.data.meshes.new('Plane.072')
me_plane_072.from_pydata([(1.0, 1.0, 0.0), (1.0, -1.0, 0.0), (-1.0, -1.0, 0.0), (-1.0, 1.0, 0.0)], [], [(0, 3, 2, 1)])
me_plane_072.materials.append(mat_organic_skin)
me_plane_072.use_remesh_preserve_volume = False
me_plane_072.use_remesh_preserve_attributes = False
me_plane_072.use_mirror_vertex_groups = False
me_plane_072.update()
me_plane_071 = bpy.data.meshes.new('Plane.071')
me_plane_071.from_pydata([(1.0, 1.0, 0.0), (1.0, -1.0, 0.0), (-1.0, -1.0, 0.0), (-1.0, 1.0, 0.0)], [], [(0, 3, 2, 1)])
me_plane_071.materials.append(mat_planets_jupiter)
me_plane_071.use_remesh_preserve_volume = False
me_plane_071.use_remesh_preserve_attributes = False
me_plane_071.use_mirror_vertex_groups = False
me_plane_071.update()
me_plane_070 = bpy.data.meshes.new('Plane.070')
me_plane_070.from_pydata([(1.0, 1.0, 0.0), (1.0, -1.0, 0.0), (-1.0, -1.0, 0.0), (-1.0, 1.0, 0.0)], [], [(0, 3, 2, 1)])
me_plane_070.materials.append(mat_wood_cherry)
me_plane_070.use_remesh_preserve_volume = False
me_plane_070.use_remesh_preserve_attributes = False
me_plane_070.use_mirror_vertex_groups = False
me_plane_070.update()
me_plane_069 = bpy.data.meshes.new('Plane.069')
me_plane_069.from_pydata([(1.0, 1.0, 0.0), (1.0, -1.0, 0.0), (-1.0, -1.0, 0.0), (-1.0, 1.0, 0.0)], [], [(0, 3, 2, 1)])
me_plane_069.materials.append(mat_wood_painted)
me_plane_069.use_remesh_preserve_volume = False
me_plane_069.use_remesh_preserve_attributes = False
me_plane_069.use_mirror_vertex_groups = False
me_plane_069.update()
me_plane_068 = bpy.data.meshes.new('Plane.068')
me_plane_068.from_pydata([(1.0, 1.0, 0.0), (1.0, -1.0, 0.0), (-1.0, -1.0, 0.0), (-1.0, 1.0, 0.0)], [], [(0, 3, 2, 1)])
me_plane_068.materials.append(mat_wood_oak)
me_plane_068.use_remesh_preserve_volume = False
me_plane_068.use_remesh_preserve_attributes = False
me_plane_068.use_mirror_vertex_groups = False
me_plane_068.update()
me_plane_067 = bpy.data.meshes.new('Plane.067')
me_plane_067.from_pydata([(1.0, 1.0, 0.0), (1.0, -1.0, 0.0), (-1.0, -1.0, 0.0), (-1.0, 1.0, 0.0)], [], [(0, 3, 2, 1)])
me_plane_067.materials.append(mat_wood_pine)
me_plane_067.use_remesh_preserve_volume = False
me_plane_067.use_remesh_preserve_attributes = False
me_plane_067.use_mirror_vertex_groups = False
me_plane_067.update()
me_plane_066 = bpy.data.meshes.new('Plane.066')
me_plane_066.from_pydata([(1.0, 1.0, 0.0), (1.0, -1.0, 0.0), (-1.0, -1.0, 0.0), (-1.0, 1.0, 0.0)], [], [(0, 3, 2, 1)])
me_plane_066.materials.append(mat_planets_moon)
me_plane_066.use_remesh_preserve_volume = False
me_plane_066.use_remesh_preserve_attributes = False
me_plane_066.use_mirror_vertex_groups = False
me_plane_066.update()
me_plane_065 = bpy.data.meshes.new('Plane.065')
me_plane_065.from_pydata([(1.0, 1.0, 0.0), (1.0, -1.0, 0.0), (-1.0, -1.0, 0.0), (-1.0, 1.0, 0.0)], [], [(0, 3, 2, 1)])
me_plane_065.materials.append(mat_planets_mars)
me_plane_065.use_remesh_preserve_volume = False
me_plane_065.use_remesh_preserve_attributes = False
me_plane_065.use_mirror_vertex_groups = False
me_plane_065.update()
me_plane_064 = bpy.data.meshes.new('Plane.064')
me_plane_064.from_pydata([(1.0, 1.0, 0.0), (1.0, -1.0, 0.0), (-1.0, -1.0, 0.0), (-1.0, 1.0, 0.0)], [], [(0, 3, 2, 1)])
me_plane_064.materials.append(mat_planets_earth)
me_plane_064.use_remesh_preserve_volume = False
me_plane_064.use_remesh_preserve_attributes = False
me_plane_064.use_mirror_vertex_groups = False
me_plane_064.update()
me_plane_063 = bpy.data.meshes.new('Plane.063')
me_plane_063.from_pydata([(1.0, 1.0, 0.0), (1.0, -1.0, 0.0), (-1.0, -1.0, 0.0), (-1.0, 1.0, 0.0)], [], [(0, 3, 2, 1)])
me_plane_063.materials.append(mat_synth_rubber)
me_plane_063.use_remesh_preserve_volume = False
me_plane_063.use_remesh_preserve_attributes = False
me_plane_063.use_mirror_vertex_groups = False
me_plane_063.update()
me_plane_062 = bpy.data.meshes.new('Plane.062')
me_plane_062.from_pydata([(1.0, 1.0, 0.0), (1.0, -1.0, 0.0), (-1.0, -1.0, 0.0), (-1.0, 1.0, 0.0)], [], [(0, 3, 2, 1)])
me_plane_062.materials.append(mat_synth_perspex)
me_plane_062.use_remesh_preserve_volume = False
me_plane_062.use_remesh_preserve_attributes = False
me_plane_062.use_mirror_vertex_groups = False
me_plane_062.update()
me_plane_061 = bpy.data.meshes.new('Plane.061')
me_plane_061.from_pydata([(1.0, 1.0, 0.0), (1.0, -1.0, 0.0), (-1.0, -1.0, 0.0), (-1.0, 1.0, 0.0)], [], [(0, 3, 2, 1)])
me_plane_061.materials.append(mat_synth_golfball)
me_plane_061.use_remesh_preserve_volume = False
me_plane_061.use_remesh_preserve_attributes = False
me_plane_061.use_mirror_vertex_groups = False
me_plane_061.update()
me_plane_060 = bpy.data.meshes.new('Plane.060')
me_plane_060.from_pydata([(1.0, 1.0, 0.0), (1.0, -1.0, 0.0), (-1.0, -1.0, 0.0), (-1.0, 1.0, 0.0)], [], [(0, 3, 2, 1)])
me_plane_060.materials.append(mat_synth_computer)
me_plane_060.use_remesh_preserve_volume = False
me_plane_060.use_remesh_preserve_attributes = False
me_plane_060.use_mirror_vertex_groups = False
me_plane_060.update()
me_plane_059 = bpy.data.meshes.new('Plane.059')
me_plane_059.from_pydata([(1.0, 1.0, 0.0), (1.0, -1.0, 0.0), (-1.0, -1.0, 0.0), (-1.0, 1.0, 0.0)], [], [(0, 3, 2, 1)])
me_plane_059.materials.append(mat_stone_turquoise)
me_plane_059.use_remesh_preserve_volume = False
me_plane_059.use_remesh_preserve_attributes = False
me_plane_059.use_mirror_vertex_groups = False
me_plane_059.update()
me_plane_058 = bpy.data.meshes.new('Plane.058')
me_plane_058.from_pydata([(1.0, 1.0, 0.0), (1.0, -1.0, 0.0), (-1.0, -1.0, 0.0), (-1.0, 1.0, 0.0)], [], [(0, 3, 2, 1)])
me_plane_058.materials.append(mat_synth_blackplastic)
me_plane_058.use_remesh_preserve_volume = False
me_plane_058.use_remesh_preserve_attributes = False
me_plane_058.use_mirror_vertex_groups = False
me_plane_058.update()
me_plane_057 = bpy.data.meshes.new('Plane.057')
me_plane_057.from_pydata([(1.0, 1.0, 0.0), (1.0, -1.0, 0.0), (-1.0, -1.0, 0.0), (-1.0, 1.0, 0.0)], [], [(0, 3, 2, 1)])
me_plane_057.materials.append(mat_stone_stone1)
me_plane_057.use_remesh_preserve_volume = False
me_plane_057.use_remesh_preserve_attributes = False
me_plane_057.use_mirror_vertex_groups = False
me_plane_057.update()
me_plane_056 = bpy.data.meshes.new('Plane.056')
me_plane_056.from_pydata([(1.0, 1.0, 0.0), (1.0, -1.0, 0.0), (-1.0, -1.0, 0.0), (-1.0, 1.0, 0.0)], [], [(0, 3, 2, 1)])
me_plane_056.materials.append(mat_synth_shinyplasti)
me_plane_056.use_remesh_preserve_volume = False
me_plane_056.use_remesh_preserve_attributes = False
me_plane_056.use_mirror_vertex_groups = False
me_plane_056.update()
me_plane_055 = bpy.data.meshes.new('Plane.055')
me_plane_055.from_pydata([(1.0, 1.0, 0.0), (1.0, -1.0, 0.0), (-1.0, -1.0, 0.0), (-1.0, 1.0, 0.0)], [], [(0, 3, 2, 1)])
me_plane_055.materials.append(mat_metal_golddull)
me_plane_055.use_remesh_preserve_volume = False
me_plane_055.use_remesh_preserve_attributes = False
me_plane_055.use_mirror_vertex_groups = False
me_plane_055.update()
me_plane_054 = bpy.data.meshes.new('Plane.054')
me_plane_054.from_pydata([(1.0, 1.0, 0.0), (1.0, -1.0, 0.0), (-1.0, -1.0, 0.0), (-1.0, 1.0, 0.0)], [], [(0, 3, 2, 1)])
me_plane_054.materials.append(mat_metal_bronze)
me_plane_054.use_remesh_preserve_volume = False
me_plane_054.use_remesh_preserve_attributes = False
me_plane_054.use_mirror_vertex_groups = False
me_plane_054.update()
me_plane_053 = bpy.data.meshes.new('Plane.053')
me_plane_053.from_pydata([(1.0, 1.0, 0.0), (1.0, -1.0, 0.0), (-1.0, -1.0, 0.0), (-1.0, 1.0, 0.0)], [], [(0, 3, 2, 1)])
me_plane_053.materials.append(mat_misc_gingham)
me_plane_053.use_remesh_preserve_volume = False
me_plane_053.use_remesh_preserve_attributes = False
me_plane_053.use_mirror_vertex_groups = False
me_plane_053.update()
me_plane_052 = bpy.data.meshes.new('Plane.052')
me_plane_052.from_pydata([(1.0, 1.0, 0.0), (1.0, -1.0, 0.0), (-1.0, -1.0, 0.0), (-1.0, 1.0, 0.0)], [], [(0, 3, 2, 1)])
me_plane_052.materials.append(mat_npr_simpletoon)
me_plane_052.use_remesh_preserve_volume = False
me_plane_052.use_remesh_preserve_attributes = False
me_plane_052.use_mirror_vertex_groups = False
me_plane_052.update()
me_plane_051 = bpy.data.meshes.new('Plane.051')
me_plane_051.from_pydata([(1.0, 1.0, 0.0), (1.0, -1.0, 0.0), (-1.0, -1.0, 0.0), (-1.0, 1.0, 0.0)], [], [(0, 3, 2, 1)])
me_plane_051.materials.append(mat_stone_asphalt)
me_plane_051.use_remesh_preserve_volume = False
me_plane_051.use_remesh_preserve_attributes = False
me_plane_051.use_mirror_vertex_groups = False
me_plane_051.update()
me_plane_050 = bpy.data.meshes.new('Plane.050')
me_plane_050.from_pydata([(1.0, 1.0, 0.0), (1.0, -1.0, 0.0), (-1.0, -1.0, 0.0), (-1.0, 1.0, 0.0)], [], [(0, 3, 2, 1)])
me_plane_050.materials.append(mat_stone_marble1)
me_plane_050.use_remesh_preserve_volume = False
me_plane_050.use_remesh_preserve_attributes = False
me_plane_050.use_mirror_vertex_groups = False
me_plane_050.update()
me_plane_049 = bpy.data.meshes.new('Plane.049')
me_plane_049.from_pydata([(1.0, 1.0, 0.0), (1.0, -1.0, 0.0), (-1.0, -1.0, 0.0), (-1.0, 1.0, 0.0)], [], [(0, 3, 2, 1)])
me_plane_049.materials.append(mat_stone_sandstone)
me_plane_049.use_remesh_preserve_volume = False
me_plane_049.use_remesh_preserve_attributes = False
me_plane_049.use_mirror_vertex_groups = False
me_plane_049.update()
me_plane_048 = bpy.data.meshes.new('Plane.048')
me_plane_048.from_pydata([(1.0, 1.0, 0.0), (1.0, -1.0, 0.0), (-1.0, -1.0, 0.0), (-1.0, 1.0, 0.0)], [], [(0, 3, 2, 1)])
me_plane_048.materials.append(mat_stone_marblegreen)
me_plane_048.use_remesh_preserve_volume = False
me_plane_048.use_remesh_preserve_attributes = False
me_plane_048.use_mirror_vertex_groups = False
me_plane_048.update()
me_plane_047 = bpy.data.meshes.new('Plane.047')
me_plane_047.from_pydata([(1.0, 1.0, 0.0), (1.0, -1.0, 0.0), (-1.0, -1.0, 0.0), (-1.0, 1.0, 0.0)], [], [(0, 3, 2, 1)])
me_plane_047.materials.append(mat_stone_clay)
me_plane_047.use_remesh_preserve_volume = False
me_plane_047.use_remesh_preserve_attributes = False
me_plane_047.use_mirror_vertex_groups = False
me_plane_047.update()
me_plane_046 = bpy.data.meshes.new('Plane.046')
me_plane_046.from_pydata([(1.0, 1.0, 0.0), (1.0, -1.0, 0.0), (-1.0, -1.0, 0.0), (-1.0, 1.0, 0.0)], [], [(0, 3, 2, 1)])
me_plane_046.materials.append(mat_npr_smiley_o)
me_plane_046.use_remesh_preserve_volume = False
me_plane_046.use_remesh_preserve_attributes = False
me_plane_046.use_mirror_vertex_groups = False
me_plane_046.update()
me_plane_045 = bpy.data.meshes.new('Plane.045')
me_plane_045.from_pydata([(1.0, 1.0, 0.0), (1.0, -1.0, 0.0), (-1.0, -1.0, 0.0), (-1.0, 1.0, 0.0)], [], [(0, 3, 2, 1)])
me_plane_045.materials.append(mat_misc_oldpaper)
me_plane_045.use_remesh_preserve_volume = False
me_plane_045.use_remesh_preserve_attributes = False
me_plane_045.use_mirror_vertex_groups = False
me_plane_045.update()
me_plane_044 = bpy.data.meshes.new('Plane.044')
me_plane_044.from_pydata([(1.0, 1.0, 0.0), (1.0, -1.0, 0.0), (-1.0, -1.0, 0.0), (-1.0, 1.0, 0.0)], [], [(0, 3, 2, 1)])
me_plane_044.materials.append(mat_metal_goldshiny)
me_plane_044.use_remesh_preserve_volume = False
me_plane_044.use_remesh_preserve_attributes = False
me_plane_044.use_mirror_vertex_groups = False
me_plane_044.update()
me_plane_043 = bpy.data.meshes.new('Plane.043')
me_plane_043.from_pydata([(1.0, 1.0, 0.0), (1.0, -1.0, 0.0), (-1.0, -1.0, 0.0), (-1.0, 1.0, 0.0)], [], [(0, 3, 2, 1)])
me_plane_043.materials.append(mat_glass_bottle)
me_plane_043.use_remesh_preserve_volume = False
me_plane_043.use_remesh_preserve_attributes = False
me_plane_043.use_mirror_vertex_groups = False
me_plane_043.update()
me_plane_042 = bpy.data.meshes.new('Plane.042')
me_plane_042.from_pydata([(1.0, 1.0, 0.0), (1.0, -1.0, 0.0), (-1.0, -1.0, 0.0), (-1.0, 1.0, 0.0)], [], [(0, 3, 2, 1)])
me_plane_042.materials.append(mat_metal_bronzedull)
me_plane_042.use_remesh_preserve_volume = False
me_plane_042.use_remesh_preserve_attributes = False
me_plane_042.use_mirror_vertex_groups = False
me_plane_042.update()
me_plane_041 = bpy.data.meshes.new('Plane.041')
me_plane_041.from_pydata([(1.0, 1.0, 0.0), (1.0, -1.0, 0.0), (-1.0, -1.0, 0.0), (-1.0, 1.0, 0.0)], [], [(0, 3, 2, 1)])
me_plane_041.materials.append(mat_stone_lapislazuli)
me_plane_041.use_remesh_preserve_volume = False
me_plane_041.use_remesh_preserve_attributes = False
me_plane_041.use_mirror_vertex_groups = False
me_plane_041.update()
me_plane_040 = bpy.data.meshes.new('Plane.040')
me_plane_040.from_pydata([(1.0, 1.0, 0.0), (1.0, -1.0, 0.0), (-1.0, -1.0, 0.0), (-1.0, 1.0, 0.0)], [], [(0, 3, 2, 1)])
me_plane_040.materials.append(mat_stone_granitered)
me_plane_040.use_remesh_preserve_volume = False
me_plane_040.use_remesh_preserve_attributes = False
me_plane_040.use_mirror_vertex_groups = False
me_plane_040.update()
me_plane_039 = bpy.data.meshes.new('Plane.039')
me_plane_039.from_pydata([(1.0, 1.0, 0.0), (1.0, -1.0, 0.0), (-1.0, -1.0, 0.0), (-1.0, 1.0, 0.0)], [], [(0, 3, 2, 1)])
me_plane_039.materials.append(mat_stone_glazedredclay)
me_plane_039.use_remesh_preserve_volume = False
me_plane_039.use_remesh_preserve_attributes = False
me_plane_039.use_mirror_vertex_groups = False
me_plane_039.update()
me_plane_038 = bpy.data.meshes.new('Plane.038')
me_plane_038.from_pydata([(1.0, 1.0, 0.0), (1.0, -1.0, 0.0), (-1.0, -1.0, 0.0), (-1.0, 1.0, 0.0)], [], [(0, 3, 2, 1)])
me_plane_038.materials.append(mat_stone_glazed2)
me_plane_038.use_remesh_preserve_volume = False
me_plane_038.use_remesh_preserve_attributes = False
me_plane_038.use_mirror_vertex_groups = False
me_plane_038.update()
me_plane_037 = bpy.data.meshes.new('Plane.037')
me_plane_037.from_pydata([(1.0, 1.0, 0.0), (1.0, -1.0, 0.0), (-1.0, -1.0, 0.0), (-1.0, 1.0, 0.0)], [], [(0, 3, 2, 1)])
me_plane_037.materials.append(mat_stone_marbleshiny)
me_plane_037.use_remesh_preserve_volume = False
me_plane_037.use_remesh_preserve_attributes = False
me_plane_037.use_mirror_vertex_groups = False
me_plane_037.update()
me_plane_036 = bpy.data.meshes.new('Plane.036')
me_plane_036.from_pydata([(1.0, 1.0, 0.0), (1.0, -1.0, 0.0), (-1.0, -1.0, 0.0), (-1.0, 1.0, 0.0)], [], [(0, 3, 2, 1)])
me_plane_036.materials.append(mat_stone_marblerough)
me_plane_036.use_remesh_preserve_volume = False
me_plane_036.use_remesh_preserve_attributes = False
me_plane_036.use_mirror_vertex_groups = False
me_plane_036.update()
me_plane_035 = bpy.data.meshes.new('Plane.035')
me_plane_035.from_pydata([(1.0, 1.0, 0.0), (1.0, -1.0, 0.0), (-1.0, -1.0, 0.0), (-1.0, 1.0, 0.0)], [], [(0, 3, 2, 1)])
me_plane_035.materials.append(mat_stone_opal)
me_plane_035.use_remesh_preserve_volume = False
me_plane_035.use_remesh_preserve_attributes = False
me_plane_035.use_mirror_vertex_groups = False
me_plane_035.update()
me_plane_034 = bpy.data.meshes.new('Plane.034')
me_plane_034.from_pydata([(1.0, 1.0, 0.0), (1.0, -1.0, 0.0), (-1.0, -1.0, 0.0), (-1.0, 1.0, 0.0)], [], [(0, 3, 2, 1)])
me_plane_034.materials.append(mat_stone_redbrick)
me_plane_034.use_remesh_preserve_volume = False
me_plane_034.use_remesh_preserve_attributes = False
me_plane_034.use_mirror_vertex_groups = False
me_plane_034.update()
me_plane_033 = bpy.data.meshes.new('Plane.033')
me_plane_033.from_pydata([(1.0, 1.0, 0.0), (1.0, -1.0, 0.0), (-1.0, -1.0, 0.0), (-1.0, 1.0, 0.0)], [], [(0, 3, 2, 1)])
me_plane_033.materials.append(mat_stone_redclay)
me_plane_033.use_remesh_preserve_volume = False
me_plane_033.use_remesh_preserve_attributes = False
me_plane_033.use_mirror_vertex_groups = False
me_plane_033.update()
me_plane_032 = bpy.data.meshes.new('Plane.032')
me_plane_032.from_pydata([(1.0, 1.0, 0.0), (1.0, -1.0, 0.0), (-1.0, -1.0, 0.0), (-1.0, 1.0, 0.0)], [], [(0, 3, 2, 1)])
me_plane_032.materials.append(mat_stone_rubyrough)
me_plane_032.use_remesh_preserve_volume = False
me_plane_032.use_remesh_preserve_attributes = False
me_plane_032.use_mirror_vertex_groups = False
me_plane_032.update()
me_plane_031 = bpy.data.meshes.new('Plane.031')
me_plane_031.from_pydata([(1.0, 1.0, 0.0), (1.0, -1.0, 0.0), (-1.0, -1.0, 0.0), (-1.0, 1.0, 0.0)], [], [(0, 3, 2, 1)])
me_plane_031.materials.append(mat_stone_amethystmilky)
me_plane_031.use_remesh_preserve_volume = False
me_plane_031.use_remesh_preserve_attributes = False
me_plane_031.use_mirror_vertex_groups = False
me_plane_031.update()
me_plane_030 = bpy.data.meshes.new('Plane.030')
me_plane_030.from_pydata([(1.0, 1.0, 0.0), (1.0, -1.0, 0.0), (-1.0, -1.0, 0.0), (-1.0, 1.0, 0.0)], [], [(0, 3, 2, 1)])
me_plane_030.materials.append(mat_stone_agateblue)
me_plane_030.use_remesh_preserve_volume = False
me_plane_030.use_remesh_preserve_attributes = False
me_plane_030.use_mirror_vertex_groups = False
me_plane_030.update()
me_plane_029 = bpy.data.meshes.new('Plane.029')
me_plane_029.from_pydata([(1.0, 1.0, 0.0), (1.0, -1.0, 0.0), (-1.0, -1.0, 0.0), (-1.0, 1.0, 0.0)], [], [(0, 3, 2, 1)])
me_plane_029.materials.append(mat_stone_concrete)
me_plane_029.use_remesh_preserve_volume = False
me_plane_029.use_remesh_preserve_attributes = False
me_plane_029.use_mirror_vertex_groups = False
me_plane_029.update()
me_plane_028 = bpy.data.meshes.new('Plane.028')
me_plane_028.from_pydata([(1.0, 1.0, 0.0), (1.0, -1.0, 0.0), (-1.0, -1.0, 0.0), (-1.0, 1.0, 0.0)], [], [(0, 3, 2, 1)])
me_plane_028.materials.append(mat_stone_glazed1)
me_plane_028.use_remesh_preserve_volume = False
me_plane_028.use_remesh_preserve_attributes = False
me_plane_028.use_mirror_vertex_groups = False
me_plane_028.update()
me_plane_027 = bpy.data.meshes.new('Plane.027')
me_plane_027.from_pydata([(1.0, 1.0, 0.0), (1.0, -1.0, 0.0), (-1.0, -1.0, 0.0), (-1.0, 1.0, 0.0)], [], [(0, 3, 2, 1)])
me_plane_027.materials.append(mat_organic_orange)
me_plane_027.use_remesh_preserve_volume = False
me_plane_027.use_remesh_preserve_attributes = False
me_plane_027.use_mirror_vertex_groups = False
me_plane_027.update()
me_plane_026 = bpy.data.meshes.new('Plane.026')
me_plane_026.from_pydata([(1.0, 1.0, 0.0), (1.0, -1.0, 0.0), (-1.0, -1.0, 0.0), (-1.0, 1.0, 0.0)], [], [(0, 3, 2, 1)])
me_plane_026.materials.append(mat_organic_leather)
me_plane_026.use_remesh_preserve_volume = False
me_plane_026.use_remesh_preserve_attributes = False
me_plane_026.use_mirror_vertex_groups = False
me_plane_026.update()
me_plane_025 = bpy.data.meshes.new('Plane.025')
me_plane_025.from_pydata([(1.0, 1.0, 0.0), (1.0, -1.0, 0.0), (-1.0, -1.0, 0.0), (-1.0, 1.0, 0.0)], [], [(0, 3, 2, 1)])
me_plane_025.materials.append(mat_npr_techpen)
me_plane_025.use_remesh_preserve_volume = False
me_plane_025.use_remesh_preserve_attributes = False
me_plane_025.use_mirror_vertex_groups = False
me_plane_025.update()
me_plane_024 = bpy.data.meshes.new('Plane.024')
me_plane_024.from_pydata([(1.0, 1.0, 0.0), (1.0, -1.0, 0.0), (-1.0, -1.0, 0.0), (-1.0, 1.0, 0.0)], [], [(0, 3, 2, 1)])
me_plane_024.materials.append(mat_organic_apple)
me_plane_024.use_remesh_preserve_volume = False
me_plane_024.use_remesh_preserve_attributes = False
me_plane_024.use_mirror_vertex_groups = False
me_plane_024.update()
me_plane_019 = bpy.data.meshes.new('Plane.019')
me_plane_019.from_pydata([(1.0, 1.0, 0.0), (1.0, -1.0, 0.0), (-1.0, -1.0, 0.0), (-1.0, 1.0, 0.0)], [], [(0, 3, 2, 1)])
me_plane_019.materials.append(mat_npr_orangepeel)
me_plane_019.use_remesh_preserve_volume = False
me_plane_019.use_remesh_preserve_attributes = False
me_plane_019.use_mirror_vertex_groups = False
me_plane_019.update()
me_plane_018 = bpy.data.meshes.new('Plane.018')
me_plane_018.from_pydata([(1.0, 1.0, 0.0), (1.0, -1.0, 0.0), (-1.0, -1.0, 0.0), (-1.0, 1.0, 0.0)], [], [(0, 3, 2, 1)])
me_plane_018.materials.append(mat_misc_textile2)
me_plane_018.use_remesh_preserve_volume = False
me_plane_018.use_remesh_preserve_attributes = False
me_plane_018.use_mirror_vertex_groups = False
me_plane_018.update()
me_plane_023 = bpy.data.meshes.new('Plane.023')
me_plane_023.from_pydata([(1.0, 1.0, 0.0), (1.0, -1.0, 0.0), (-1.0, -1.0, 0.0), (-1.0, 1.0, 0.0)], [], [(0, 3, 2, 1)])
me_plane_023.materials.append(mat_misc_potterswheel)
me_plane_023.use_remesh_preserve_volume = False
me_plane_023.use_remesh_preserve_attributes = False
me_plane_023.use_mirror_vertex_groups = False
me_plane_023.update()
me_plane_022 = bpy.data.meshes.new('Plane.022')
me_plane_022.from_pydata([(1.0, 1.0, 0.0), (1.0, -1.0, 0.0), (-1.0, -1.0, 0.0), (-1.0, 1.0, 0.0)], [], [(0, 3, 2, 1)])
me_plane_022.materials.append(mat_misc_psychorainbow)
me_plane_022.use_remesh_preserve_volume = False
me_plane_022.use_remesh_preserve_attributes = False
me_plane_022.use_mirror_vertex_groups = False
me_plane_022.update()
me_plane_021 = bpy.data.meshes.new('Plane.021')
me_plane_021.from_pydata([(1.0, 1.0, 0.0), (1.0, -1.0, 0.0), (-1.0, -1.0, 0.0), (-1.0, 1.0, 0.0)], [], [(0, 3, 2, 1)])
me_plane_021.materials.append(mat_misc_tartan)
me_plane_021.use_remesh_preserve_volume = False
me_plane_021.use_remesh_preserve_attributes = False
me_plane_021.use_mirror_vertex_groups = False
me_plane_021.update()
me_plane_020 = bpy.data.meshes.new('Plane.020')
me_plane_020.from_pydata([(1.0, 1.0, 0.0), (1.0, -1.0, 0.0), (-1.0, -1.0, 0.0), (-1.0, 1.0, 0.0)], [], [(0, 3, 2, 1)])
me_plane_020.materials.append(mat_misc_textile1)
me_plane_020.use_remesh_preserve_volume = False
me_plane_020.use_remesh_preserve_attributes = False
me_plane_020.use_mirror_vertex_groups = False
me_plane_020.update()
me_plane_017 = bpy.data.meshes.new('Plane.017')
me_plane_017.from_pydata([(1.0, 1.0, 0.0), (1.0, -1.0, 0.0), (-1.0, -1.0, 0.0), (-1.0, 1.0, 0.0)], [], [(0, 3, 2, 1)])
me_plane_017.materials.append(mat_misc_colouredcloth)
me_plane_017.use_remesh_preserve_volume = False
me_plane_017.use_remesh_preserve_attributes = False
me_plane_017.use_mirror_vertex_groups = False
me_plane_017.update()
me_plane_016 = bpy.data.meshes.new('Plane.016')
me_plane_016.from_pydata([(1.0, 1.0, 0.0), (1.0, -1.0, 0.0), (-1.0, -1.0, 0.0), (-1.0, 1.0, 0.0)], [], [(0, 3, 2, 1)])
me_plane_016.materials.append(mat_misc_candystripe)
me_plane_016.use_remesh_preserve_volume = False
me_plane_016.use_remesh_preserve_attributes = False
me_plane_016.use_mirror_vertex_groups = False
me_plane_016.update()
me_plane_015 = bpy.data.meshes.new('Plane.015')
me_plane_015.from_pydata([(1.0, 1.0, 0.0), (1.0, -1.0, 0.0), (-1.0, -1.0, 0.0), (-1.0, 1.0, 0.0)], [], [(0, 3, 2, 1)])
me_plane_015.materials.append(mat_metal_silvershiny)
me_plane_015.use_remesh_preserve_volume = False
me_plane_015.use_remesh_preserve_attributes = False
me_plane_015.use_mirror_vertex_groups = False
me_plane_015.update()
me_plane_014 = bpy.data.meshes.new('Plane.014')
me_plane_014.from_pydata([(1.0, 1.0, 0.0), (1.0, -1.0, 0.0), (-1.0, -1.0, 0.0), (-1.0, 1.0, 0.0)], [], [(0, 3, 2, 1)])
me_plane_014.materials.append(mat_metal_silverdull)
me_plane_014.use_remesh_preserve_volume = False
me_plane_014.use_remesh_preserve_attributes = False
me_plane_014.use_mirror_vertex_groups = False
me_plane_014.update()
me_plane_013 = bpy.data.meshes.new('Plane.013')
me_plane_013.from_pydata([(1.0, 1.0, 0.0), (1.0, -1.0, 0.0), (-1.0, -1.0, 0.0), (-1.0, 1.0, 0.0)], [], [(0, 3, 2, 1)])
me_plane_013.materials.append(mat_metal_ruststeel)
me_plane_013.use_remesh_preserve_volume = False
me_plane_013.use_remesh_preserve_attributes = False
me_plane_013.use_mirror_vertex_groups = False
me_plane_013.update()
me_plane_012 = bpy.data.meshes.new('Plane.012')
me_plane_012.from_pydata([(1.0, 1.0, 0.0), (1.0, -1.0, 0.0), (-1.0, -1.0, 0.0), (-1.0, 1.0, 0.0)], [], [(0, 3, 2, 1)])
me_plane_012.materials.append(mat_metal_rust1)
me_plane_012.use_remesh_preserve_volume = False
me_plane_012.use_remesh_preserve_attributes = False
me_plane_012.use_mirror_vertex_groups = False
me_plane_012.update()
me_plane_011 = bpy.data.meshes.new('Plane.011')
me_plane_011.from_pydata([(1.0, 1.0, 0.0), (1.0, -1.0, 0.0), (-1.0, -1.0, 0.0), (-1.0, 1.0, 0.0)], [], [(0, 3, 2, 1)])
me_plane_011.materials.append(mat_metal_bronzeshiny)
me_plane_011.use_remesh_preserve_volume = False
me_plane_011.use_remesh_preserve_attributes = False
me_plane_011.use_mirror_vertex_groups = False
me_plane_011.update()
me_plane_010 = bpy.data.meshes.new('Plane.010')
me_plane_010.from_pydata([(1.0, 1.0, 0.0), (1.0, -1.0, 0.0), (-1.0, -1.0, 0.0), (-1.0, 1.0, 0.0)], [], [(0, 3, 2, 1)])
me_plane_010.materials.append(mat_metal_chrome)
me_plane_010.use_remesh_preserve_volume = False
me_plane_010.use_remesh_preserve_attributes = False
me_plane_010.use_mirror_vertex_groups = False
me_plane_010.update()
me_plane_009 = bpy.data.meshes.new('Plane.009')
me_plane_009.from_pydata([(1.0, 1.0, 0.0), (1.0, -1.0, 0.0), (-1.0, -1.0, 0.0), (-1.0, 1.0, 0.0)], [], [(0, 3, 2, 1)])
me_plane_009.materials.append(mat_metal_chrome2)
me_plane_009.use_remesh_preserve_volume = False
me_plane_009.use_remesh_preserve_attributes = False
me_plane_009.use_mirror_vertex_groups = False
me_plane_009.update()
me_plane_008 = bpy.data.meshes.new('Plane.008')
me_plane_008.from_pydata([(1.0, 1.0, 0.0), (1.0, -1.0, 0.0), (-1.0, -1.0, 0.0), (-1.0, 1.0, 0.0)], [], [(0, 3, 2, 1)])
me_plane_008.materials.append(mat_metal_colouredchrom)
me_plane_008.use_remesh_preserve_volume = False
me_plane_008.use_remesh_preserve_attributes = False
me_plane_008.use_mirror_vertex_groups = False
me_plane_008.update()
me_plane_007 = bpy.data.meshes.new('Plane.007')
me_plane_007.from_pydata([(1.0, 1.0, 0.0), (1.0, -1.0, 0.0), (-1.0, -1.0, 0.0), (-1.0, 1.0, 0.0)], [], [(0, 3, 2, 1)])
me_plane_007.materials.append(mat_metal_copper)
me_plane_007.use_remesh_preserve_volume = False
me_plane_007.use_remesh_preserve_attributes = False
me_plane_007.use_mirror_vertex_groups = False
me_plane_007.update()
me_plane_006 = bpy.data.meshes.new('Plane.006')
me_plane_006.from_pydata([(1.0, 1.0, 0.0), (1.0, -1.0, 0.0), (-1.0, -1.0, 0.0), (-1.0, 1.0, 0.0)], [], [(0, 3, 2, 1)])
me_plane_006.materials.append(mat_metal_gold)
me_plane_006.use_remesh_preserve_volume = False
me_plane_006.use_remesh_preserve_attributes = False
me_plane_006.use_mirror_vertex_groups = False
me_plane_006.update()
me_plane_005 = bpy.data.meshes.new('Plane.005')
me_plane_005.from_pydata([(1.0, 1.0, 0.0), (1.0, -1.0, 0.0), (-1.0, -1.0, 0.0), (-1.0, 1.0, 0.0)], [], [(0, 3, 2, 1)])
me_plane_005.materials.append(mat_metal_brassshiny)
me_plane_005.use_remesh_preserve_volume = False
me_plane_005.use_remesh_preserve_attributes = False
me_plane_005.use_mirror_vertex_groups = False
me_plane_005.update()
me_plane_004 = bpy.data.meshes.new('Plane.004')
me_plane_004.from_pydata([(1.0, 1.0, 0.0), (1.0, -1.0, 0.0), (-1.0, -1.0, 0.0), (-1.0, 1.0, 0.0)], [], [(0, 3, 2, 1)])
me_plane_004.materials.append(mat_metal_brassdull)
me_plane_004.use_remesh_preserve_volume = False
me_plane_004.use_remesh_preserve_attributes = False
me_plane_004.use_mirror_vertex_groups = False
me_plane_004.update()
me_plane_003 = bpy.data.meshes.new('Plane.003')
me_plane_003.from_pydata([(1.0, 1.0, 0.0), (1.0, -1.0, 0.0), (-1.0, -1.0, 0.0), (-1.0, 1.0, 0.0)], [], [(0, 3, 2, 1)])
me_plane_003.materials.append(mat_metal_blackshiny)
me_plane_003.use_remesh_preserve_volume = False
me_plane_003.use_remesh_preserve_attributes = False
me_plane_003.use_mirror_vertex_groups = False
me_plane_003.update()
me_plane_002 = bpy.data.meshes.new('Plane.002')
me_plane_002.from_pydata([(1.0, 1.0, 0.0), (1.0, -1.0, 0.0), (-1.0, -1.0, 0.0), (-1.0, 1.0, 0.0)], [], [(0, 3, 2, 1)])
me_plane_002.materials.append(mat_metal_blackdull)
me_plane_002.use_remesh_preserve_volume = False
me_plane_002.use_remesh_preserve_attributes = False
me_plane_002.use_mirror_vertex_groups = False
me_plane_002.update()
me_plane_001 = bpy.data.meshes.new('Plane.001')
me_plane_001.from_pydata([(1.0, 1.0, 0.0), (1.0, -1.0, 0.0), (-1.0, -1.0, 0.0), (-1.0, 1.0, 0.0)], [], [(0, 3, 2, 1)])
me_plane_001.materials.append(mat_metal_black)
me_plane_001.use_remesh_preserve_volume = False
me_plane_001.use_remesh_preserve_attributes = False
me_plane_001.use_mirror_vertex_groups = False
me_plane_001.update()
me_plane = bpy.data.meshes.new('Plane')
me_plane.from_pydata([(1.0, 1.0, 0.0), (1.0, -1.0, 0.0), (-1.0, -1.0, 0.0), (-1.0, 1.0, 0.0)], [], [(0, 3, 2, 1)])
me_plane.materials.append(mat_glass_glass)
me_plane.use_remesh_preserve_volume = False
me_plane.use_remesh_preserve_attributes = False
me_plane.use_mirror_vertex_groups = False
me_plane.update()

# ---- curves / text
txt_text = bpy.data.curves.new('Text', 'FONT')
txt_text.dimensions = '2D'
txt_text.body = 'Matlib v1.02   05/12/01     IainH, ZSolt, Therm0s,\r                                      Rivenwanderer, SirDude\r'
txt_text.materials.append(mat_material)
txt_text.use_path_clamp = True
txt_text.use_deform_bounds = True
txt_text.use_radius = False
txt_text.extrude = 0.1
txt_text.bevel_depth = 0.01
txt_text.resolution_u = 6
txt_text.resolution_v = 6
txt_text.twist_mode = 'Z_UP'
txt_text.underline_height = 0.0

# ---- objects
ob_plane_082 = bpy.data.objects.new('Plane.082', me_plane_082)
ob_plane_081 = bpy.data.objects.new('Plane.081', me_plane_081)
ob_plane_080 = bpy.data.objects.new('Plane.080', me_plane_080)
ob_plane_079 = bpy.data.objects.new('Plane.079', me_plane_079)
ob_plane_078 = bpy.data.objects.new('Plane.078', me_plane_078)
ob_plane_077 = bpy.data.objects.new('Plane.077', me_plane_077)
ob_plane_076 = bpy.data.objects.new('Plane.076', me_plane_076)
ob_plane_075 = bpy.data.objects.new('Plane.075', me_plane_075)
ob_plane_074 = bpy.data.objects.new('Plane.074', me_plane_074)
ob_plane_073 = bpy.data.objects.new('Plane.073', me_plane_073)
ob_plane_072 = bpy.data.objects.new('Plane.072', me_plane_072)
ob_plane_071 = bpy.data.objects.new('Plane.071', me_plane_071)
ob_plane_070 = bpy.data.objects.new('Plane.070', me_plane_070)
ob_plane_069 = bpy.data.objects.new('Plane.069', me_plane_069)
ob_plane_068 = bpy.data.objects.new('Plane.068', me_plane_068)
ob_plane_067 = bpy.data.objects.new('Plane.067', me_plane_067)
ob_plane_066 = bpy.data.objects.new('Plane.066', me_plane_066)
ob_plane_065 = bpy.data.objects.new('Plane.065', me_plane_065)
ob_plane_064 = bpy.data.objects.new('Plane.064', me_plane_064)
ob_plane_063 = bpy.data.objects.new('Plane.063', me_plane_063)
ob_plane_062 = bpy.data.objects.new('Plane.062', me_plane_062)
ob_plane_061 = bpy.data.objects.new('Plane.061', me_plane_061)
ob_plane_060 = bpy.data.objects.new('Plane.060', me_plane_060)
ob_plane_059 = bpy.data.objects.new('Plane.059', me_plane_059)
ob_plane_058 = bpy.data.objects.new('Plane.058', me_plane_058)
ob_plane_057 = bpy.data.objects.new('Plane.057', me_plane_057)
ob_plane_056 = bpy.data.objects.new('Plane.056', me_plane_056)
ob_plane_055 = bpy.data.objects.new('Plane.055', me_plane_055)
ob_plane_054 = bpy.data.objects.new('Plane.054', me_plane_054)
ob_plane_053 = bpy.data.objects.new('Plane.053', me_plane_053)
ob_plane_052 = bpy.data.objects.new('Plane.052', me_plane_052)
ob_plane_051 = bpy.data.objects.new('Plane.051', me_plane_051)
ob_plane_050 = bpy.data.objects.new('Plane.050', me_plane_050)
ob_plane_049 = bpy.data.objects.new('Plane.049', me_plane_049)
ob_plane_048 = bpy.data.objects.new('Plane.048', me_plane_048)
ob_plane_047 = bpy.data.objects.new('Plane.047', me_plane_047)
ob_plane_046 = bpy.data.objects.new('Plane.046', me_plane_046)
ob_plane_045 = bpy.data.objects.new('Plane.045', me_plane_045)
ob_plane_044 = bpy.data.objects.new('Plane.044', me_plane_044)
ob_plane_043 = bpy.data.objects.new('Plane.043', me_plane_043)
ob_plane_042 = bpy.data.objects.new('Plane.042', me_plane_042)
ob_plane_041 = bpy.data.objects.new('Plane.041', me_plane_041)
ob_plane_040 = bpy.data.objects.new('Plane.040', me_plane_040)
ob_plane_039 = bpy.data.objects.new('Plane.039', me_plane_039)
ob_plane_038 = bpy.data.objects.new('Plane.038', me_plane_038)
ob_plane_037 = bpy.data.objects.new('Plane.037', me_plane_037)
ob_plane_036 = bpy.data.objects.new('Plane.036', me_plane_036)
ob_plane_035 = bpy.data.objects.new('Plane.035', me_plane_035)
ob_plane_034 = bpy.data.objects.new('Plane.034', me_plane_034)
ob_plane_033 = bpy.data.objects.new('Plane.033', me_plane_033)
ob_plane_032 = bpy.data.objects.new('Plane.032', me_plane_032)
ob_plane_031 = bpy.data.objects.new('Plane.031', me_plane_031)
ob_plane_030 = bpy.data.objects.new('Plane.030', me_plane_030)
ob_plane_029 = bpy.data.objects.new('Plane.029', me_plane_029)
ob_plane_028 = bpy.data.objects.new('Plane.028', me_plane_028)
ob_plane_027 = bpy.data.objects.new('Plane.027', me_plane_027)
ob_plane_026 = bpy.data.objects.new('Plane.026', me_plane_026)
ob_plane_025 = bpy.data.objects.new('Plane.025', me_plane_025)
ob_plane_024 = bpy.data.objects.new('Plane.024', me_plane_024)
ob_plane_019 = bpy.data.objects.new('Plane.019', me_plane_019)
ob_plane_018 = bpy.data.objects.new('Plane.018', me_plane_018)
ob_plane_023 = bpy.data.objects.new('Plane.023', me_plane_023)
ob_plane_022 = bpy.data.objects.new('Plane.022', me_plane_022)
ob_plane_021 = bpy.data.objects.new('Plane.021', me_plane_021)
ob_plane_020 = bpy.data.objects.new('Plane.020', me_plane_020)
ob_plane_017 = bpy.data.objects.new('Plane.017', me_plane_017)
ob_plane_016 = bpy.data.objects.new('Plane.016', me_plane_016)
ob_plane_015 = bpy.data.objects.new('Plane.015', me_plane_015)
ob_plane_014 = bpy.data.objects.new('Plane.014', me_plane_014)
ob_plane_013 = bpy.data.objects.new('Plane.013', me_plane_013)
ob_plane_012 = bpy.data.objects.new('Plane.012', me_plane_012)
ob_plane_011 = bpy.data.objects.new('Plane.011', me_plane_011)
ob_plane_010 = bpy.data.objects.new('Plane.010', me_plane_010)
ob_plane_009 = bpy.data.objects.new('Plane.009', me_plane_009)
ob_plane_008 = bpy.data.objects.new('Plane.008', me_plane_008)
ob_plane_007 = bpy.data.objects.new('Plane.007', me_plane_007)
ob_plane_006 = bpy.data.objects.new('Plane.006', me_plane_006)
ob_plane_005 = bpy.data.objects.new('Plane.005', me_plane_005)
ob_plane_004 = bpy.data.objects.new('Plane.004', me_plane_004)
ob_plane_003 = bpy.data.objects.new('Plane.003', me_plane_003)
ob_plane_002 = bpy.data.objects.new('Plane.002', me_plane_002)
ob_plane_001 = bpy.data.objects.new('Plane.001', me_plane_001)
ob_plane = bpy.data.objects.new('Plane', me_plane)
ob_text = bpy.data.objects.new('Text', txt_text)
ob_camera = bpy.data.objects.new('Camera', cam_camera)
ob_lamp = bpy.data.objects.new('Lamp', light_lamp)

# ---- transforms, parenting, visibility, modifiers, constraints
ob_plane_082.location = (-12.5, -17.5, 0.0)
ob_plane_082.lock_rotations_4d = False
ob_plane_082.empty_display_type = 'ARROWS'
ob_plane_082.color = (0.0, 0.0, 0.0, 0.0)
ob_plane_082.lineart.crease_threshold = 0.0
ob_plane_081.location = (-9.496, -17.5, 0.0)
ob_plane_081.lock_rotations_4d = False
ob_plane_081.empty_display_type = 'ARROWS'
ob_plane_081.color = (0.0, 0.0, 0.0, 0.0)
ob_plane_081.lineart.crease_threshold = 0.0
ob_plane_080.location = (-9.496, -14.5, 0.0)
ob_plane_080.lock_rotations_4d = False
ob_plane_080.empty_display_type = 'ARROWS'
ob_plane_080.color = (0.0, 0.0, 0.0, 0.0)
ob_plane_080.lineart.crease_threshold = 0.0
ob_plane_079.location = (-12.5, -14.5, 0.0)
ob_plane_079.lock_rotations_4d = False
ob_plane_079.empty_display_type = 'ARROWS'
ob_plane_079.color = (0.0, 0.0, 0.0, 0.0)
ob_plane_079.lineart.crease_threshold = 0.0
ob_plane_078.location = (-6.496, -14.5, 0.0)
ob_plane_078.lock_rotations_4d = False
ob_plane_078.empty_display_type = 'ARROWS'
ob_plane_078.color = (0.0, 0.0, 0.0, 0.0)
ob_plane_078.lineart.crease_threshold = 0.0
ob_plane_077.location = (-3.496, -14.5, 0.0)
ob_plane_077.lock_rotations_4d = False
ob_plane_077.empty_display_type = 'ARROWS'
ob_plane_077.color = (0.0, 0.0, 0.0, 0.0)
ob_plane_077.lineart.crease_threshold = 0.0
ob_plane_076.location = (-0.4958, -14.5, 0.0)
ob_plane_076.lock_rotations_4d = False
ob_plane_076.empty_display_type = 'ARROWS'
ob_plane_076.color = (0.0, 0.0, 0.0, 0.0)
ob_plane_076.lineart.crease_threshold = 0.0
ob_plane_075.location = (2.504, -14.5, 0.0)
ob_plane_075.lock_rotations_4d = False
ob_plane_075.empty_display_type = 'ARROWS'
ob_plane_075.color = (0.0, 0.0, 0.0, 0.0)
ob_plane_075.lineart.crease_threshold = 0.0
ob_plane_074.location = (5.504, -14.5, 0.0)
ob_plane_074.lock_rotations_4d = False
ob_plane_074.empty_display_type = 'ARROWS'
ob_plane_074.color = (0.0, 0.0, 0.0, 0.0)
ob_plane_074.lineart.crease_threshold = 0.0
ob_plane_073.location = (8.504, -14.5, 0.0)
ob_plane_073.lock_rotations_4d = False
ob_plane_073.empty_display_type = 'ARROWS'
ob_plane_073.color = (0.0, 0.0, 0.0, 0.0)
ob_plane_073.lineart.crease_threshold = 0.0
ob_plane_072.location = (11.5, -14.5, 0.0)
ob_plane_072.lock_rotations_4d = False
ob_plane_072.empty_display_type = 'ARROWS'
ob_plane_072.color = (0.0, 0.0, 0.0, 0.0)
ob_plane_072.lineart.crease_threshold = 0.0
ob_plane_071.location = (11.5, 9.496, 0.0)
ob_plane_071.lock_rotations_4d = False
ob_plane_071.empty_display_type = 'ARROWS'
ob_plane_071.color = (0.0, 0.0, 0.0, 0.0)
ob_plane_071.lineart.crease_threshold = 0.0
ob_plane_070.location = (11.5, -11.5, 0.0)
ob_plane_070.lock_rotations_4d = False
ob_plane_070.empty_display_type = 'ARROWS'
ob_plane_070.color = (0.0, 0.0, 0.0, 0.0)
ob_plane_070.lineart.crease_threshold = 0.0
ob_plane_069.location = (11.5, -5.504, 0.0)
ob_plane_069.rotation_euler = (0.0, -0.0, 1.571)
ob_plane_069.lock_rotations_4d = False
ob_plane_069.empty_display_type = 'ARROWS'
ob_plane_069.color = (0.0, 0.0, 0.0, 0.0)
ob_plane_069.lineart.crease_threshold = 0.0
ob_plane_068.location = (11.5, -8.504, 0.0)
ob_plane_068.rotation_euler = (0.0, -0.0, 1.571)
ob_plane_068.lock_rotations_4d = False
ob_plane_068.empty_display_type = 'ARROWS'
ob_plane_068.color = (0.0, 0.0, 0.0, 0.0)
ob_plane_068.lineart.crease_threshold = 0.0
ob_plane_067.location = (11.5, -2.504, 0.0)
ob_plane_067.rotation_euler = (0.0, -0.0, 1.571)
ob_plane_067.lock_rotations_4d = False
ob_plane_067.empty_display_type = 'ARROWS'
ob_plane_067.color = (0.0, 0.0, 0.0, 0.0)
ob_plane_067.lineart.crease_threshold = 0.0
ob_plane_066.location = (11.5, 0.4958, 0.0)
ob_plane_066.rotation_euler = (0.0, -0.0, 1.571)
ob_plane_066.lock_rotations_4d = False
ob_plane_066.empty_display_type = 'ARROWS'
ob_plane_066.color = (0.0, 0.0, 0.0, 0.0)
ob_plane_066.lineart.crease_threshold = 0.0
ob_plane_065.location = (11.5, 3.496, 0.0)
ob_plane_065.rotation_euler = (0.0, -0.0, 1.571)
ob_plane_065.lock_rotations_4d = False
ob_plane_065.empty_display_type = 'ARROWS'
ob_plane_065.color = (0.0, 0.0, 0.0, 0.0)
ob_plane_065.lineart.crease_threshold = 0.0
ob_plane_064.location = (11.5, 6.496, 0.0)
ob_plane_064.rotation_euler = (0.0, -0.0, 1.571)
ob_plane_064.lock_rotations_4d = False
ob_plane_064.empty_display_type = 'ARROWS'
ob_plane_064.color = (0.0, 0.0, 0.0, 0.0)
ob_plane_064.lineart.crease_threshold = 0.0
ob_plane_063.location = (8.504, 6.496, 0.0)
ob_plane_063.rotation_euler = (0.0, -0.0, 1.571)
ob_plane_063.lock_rotations_4d = False
ob_plane_063.empty_display_type = 'ARROWS'
ob_plane_063.color = (0.0, 0.0, 0.0, 0.0)
ob_plane_063.lineart.crease_threshold = 0.0
ob_plane_062.location = (8.504, 3.496, 0.0)
ob_plane_062.rotation_euler = (0.0, -0.0, 1.571)
ob_plane_062.lock_rotations_4d = False
ob_plane_062.empty_display_type = 'ARROWS'
ob_plane_062.color = (0.0, 0.0, 0.0, 0.0)
ob_plane_062.lineart.crease_threshold = 0.0
ob_plane_061.location = (8.504, 0.4958, 0.0)
ob_plane_061.rotation_euler = (0.0, -0.0, 1.571)
ob_plane_061.lock_rotations_4d = False
ob_plane_061.empty_display_type = 'ARROWS'
ob_plane_061.color = (0.0, 0.0, 0.0, 0.0)
ob_plane_061.lineart.crease_threshold = 0.0
ob_plane_060.location = (8.504, -2.504, 0.0)
ob_plane_060.rotation_euler = (0.0, -0.0, 1.571)
ob_plane_060.lock_rotations_4d = False
ob_plane_060.empty_display_type = 'ARROWS'
ob_plane_060.color = (0.0, 0.0, 0.0, 0.0)
ob_plane_060.lineart.crease_threshold = 0.0
ob_plane_059.location = (8.504, -8.504, 0.0)
ob_plane_059.rotation_euler = (0.0, -0.0, 1.571)
ob_plane_059.lock_rotations_4d = False
ob_plane_059.empty_display_type = 'ARROWS'
ob_plane_059.color = (0.0, 0.0, 0.0, 0.0)
ob_plane_059.lineart.crease_threshold = 0.0
ob_plane_058.location = (8.504, -5.504, 0.0)
ob_plane_058.rotation_euler = (0.0, -0.0, 1.571)
ob_plane_058.lock_rotations_4d = False
ob_plane_058.empty_display_type = 'ARROWS'
ob_plane_058.color = (0.0, 0.0, 0.0, 0.0)
ob_plane_058.lineart.crease_threshold = 0.0
ob_plane_057.location = (8.504, -11.5, 0.0)
ob_plane_057.lock_rotations_4d = False
ob_plane_057.empty_display_type = 'ARROWS'
ob_plane_057.color = (0.0, 0.0, 0.0, 0.0)
ob_plane_057.lineart.crease_threshold = 0.0
ob_plane_056.location = (8.504, 9.496, 0.0)
ob_plane_056.lock_rotations_4d = False
ob_plane_056.empty_display_type = 'ARROWS'
ob_plane_056.color = (0.0, 0.0, 0.0, 0.0)
ob_plane_056.lineart.crease_threshold = 0.0
ob_plane_055.location = (-9.496, 9.496, 0.0)
ob_plane_055.lock_rotations_4d = False
ob_plane_055.empty_display_type = 'ARROWS'
ob_plane_055.color = (0.0, 0.0, 0.0, 0.0)
ob_plane_055.lineart.crease_threshold = 0.0
ob_plane_054.location = (-12.5, 9.496, 0.0)
ob_plane_054.lock_rotations_4d = False
ob_plane_054.empty_display_type = 'ARROWS'
ob_plane_054.color = (0.0, 0.0, 0.0, 0.0)
ob_plane_054.lineart.crease_threshold = 0.0
ob_plane_053.location = (-6.496, 9.496, 0.0)
ob_plane_053.lock_rotations_4d = False
ob_plane_053.empty_display_type = 'ARROWS'
ob_plane_053.color = (0.0, 0.0, 0.0, 0.0)
ob_plane_053.lineart.crease_threshold = 0.0
ob_plane_052.location = (-3.496, 9.496, 0.0)
ob_plane_052.lock_rotations_4d = False
ob_plane_052.empty_display_type = 'ARROWS'
ob_plane_052.color = (0.0, 0.0, 0.0, 0.0)
ob_plane_052.lineart.crease_threshold = 0.0
ob_plane_051.location = (-0.4958, 9.496, 0.0)
ob_plane_051.lock_rotations_4d = False
ob_plane_051.empty_display_type = 'ARROWS'
ob_plane_051.color = (0.0, 0.0, 0.0, 0.0)
ob_plane_051.lineart.crease_threshold = 0.0
ob_plane_050.location = (2.504, 9.496, 0.0)
ob_plane_050.lock_rotations_4d = False
ob_plane_050.empty_display_type = 'ARROWS'
ob_plane_050.color = (0.0, 0.0, 0.0, 0.0)
ob_plane_050.lineart.crease_threshold = 0.0
ob_plane_049.location = (5.504, 9.496, 0.0)
ob_plane_049.lock_rotations_4d = False
ob_plane_049.empty_display_type = 'ARROWS'
ob_plane_049.color = (0.0, 0.0, 0.0, 0.0)
ob_plane_049.lineart.crease_threshold = 0.0
ob_plane_048.location = (5.504, -11.5, 0.0)
ob_plane_048.lock_rotations_4d = False
ob_plane_048.empty_display_type = 'ARROWS'
ob_plane_048.color = (0.0, 0.0, 0.0, 0.0)
ob_plane_048.lineart.crease_threshold = 0.0
ob_plane_047.location = (2.504, -11.5, 0.0)
ob_plane_047.lock_rotations_4d = False
ob_plane_047.empty_display_type = 'ARROWS'
ob_plane_047.color = (0.0, 0.0, 0.0, 0.0)
ob_plane_047.lineart.crease_threshold = 0.0
ob_plane_046.location = (-0.4958, -11.5, 0.0)
ob_plane_046.lock_rotations_4d = False
ob_plane_046.empty_display_type = 'ARROWS'
ob_plane_046.color = (0.0, 0.0, 0.0, 0.0)
ob_plane_046.lineart.crease_threshold = 0.0
ob_plane_045.location = (-3.496, -11.5, 0.0)
ob_plane_045.lock_rotations_4d = False
ob_plane_045.empty_display_type = 'ARROWS'
ob_plane_045.color = (0.0, 0.0, 0.0, 0.0)
ob_plane_045.lineart.crease_threshold = 0.0
ob_plane_044.location = (-6.496, -11.5, 0.0)
ob_plane_044.lock_rotations_4d = False
ob_plane_044.empty_display_type = 'ARROWS'
ob_plane_044.color = (0.0, 0.0, 0.0, 0.0)
ob_plane_044.lineart.crease_threshold = 0.0
ob_plane_043.location = (-12.5, -11.5, 0.0)
ob_plane_043.lock_rotations_4d = False
ob_plane_043.empty_display_type = 'ARROWS'
ob_plane_043.color = (0.0, 0.0, 0.0, 0.0)
ob_plane_043.lineart.crease_threshold = 0.0
ob_plane_042.location = (-9.496, -11.5, 0.0)
ob_plane_042.lock_rotations_4d = False
ob_plane_042.empty_display_type = 'ARROWS'
ob_plane_042.color = (0.0, 0.0, 0.0, 0.0)
ob_plane_042.lineart.crease_threshold = 0.0
ob_plane_041.location = (2.504, 6.496, 0.0)
ob_plane_041.rotation_euler = (0.0, -0.0, 1.571)
ob_plane_041.lock_rotations_4d = False
ob_plane_041.empty_display_type = 'ARROWS'
ob_plane_041.color = (0.0, 0.0, 0.0, 0.0)
ob_plane_041.lineart.crease_threshold = 0.0
ob_plane_040.location = (2.504, 3.496, 0.0)
ob_plane_040.rotation_euler = (0.0, -0.0, 1.571)
ob_plane_040.lock_rotations_4d = False
ob_plane_040.empty_display_type = 'ARROWS'
ob_plane_040.color = (0.0, 0.0, 0.0, 0.0)
ob_plane_040.lineart.crease_threshold = 0.0
ob_plane_039.location = (2.504, 0.4958, 0.0)
ob_plane_039.rotation_euler = (0.0, -0.0, 1.571)
ob_plane_039.lock_rotations_4d = False
ob_plane_039.empty_display_type = 'ARROWS'
ob_plane_039.color = (0.0, 0.0, 0.0, 0.0)
ob_plane_039.lineart.crease_threshold = 0.0
ob_plane_038.location = (2.504, -2.504, 0.0)
ob_plane_038.rotation_euler = (0.0, -0.0, 1.571)
ob_plane_038.lock_rotations_4d = False
ob_plane_038.empty_display_type = 'ARROWS'
ob_plane_038.color = (0.0, 0.0, 0.0, 0.0)
ob_plane_038.lineart.crease_threshold = 0.0
ob_plane_037.location = (5.504, -5.504, 0.0)
ob_plane_037.rotation_euler = (0.0, -0.0, 1.571)
ob_plane_037.lock_rotations_4d = False
ob_plane_037.empty_display_type = 'ARROWS'
ob_plane_037.color = (0.0, 0.0, 0.0, 0.0)
ob_plane_037.lineart.crease_threshold = 0.0
ob_plane_036.location = (5.504, -8.504, 0.0)
ob_plane_036.rotation_euler = (0.0, -0.0, 1.571)
ob_plane_036.lock_rotations_4d = False
ob_plane_036.empty_display_type = 'ARROWS'
ob_plane_036.color = (0.0, 0.0, 0.0, 0.0)
ob_plane_036.lineart.crease_threshold = 0.0
ob_plane_035.location = (5.504, -2.504, 0.0)
ob_plane_035.rotation_euler = (0.0, -0.0, 1.571)
ob_plane_035.lock_rotations_4d = False
ob_plane_035.empty_display_type = 'ARROWS'
ob_plane_035.color = (0.0, 0.0, 0.0, 0.0)
ob_plane_035.lineart.crease_threshold = 0.0
ob_plane_034.location = (5.504, 0.4958, 0.0)
ob_plane_034.rotation_euler = (0.0, -0.0, 1.571)
ob_plane_034.lock_rotations_4d = False
ob_plane_034.empty_display_type = 'ARROWS'
ob_plane_034.color = (0.0, 0.0, 0.0, 0.0)
ob_plane_034.lineart.crease_threshold = 0.0
ob_plane_033.location = (5.504, 3.496, 0.0)
ob_plane_033.rotation_euler = (0.0, -0.0, 1.571)
ob_plane_033.lock_rotations_4d = False
ob_plane_033.empty_display_type = 'ARROWS'
ob_plane_033.color = (0.0, 0.0, 0.0, 0.0)
ob_plane_033.lineart.crease_threshold = 0.0
ob_plane_032.location = (5.504, 6.496, 0.0)
ob_plane_032.rotation_euler = (0.0, -0.0, 1.571)
ob_plane_032.lock_rotations_4d = False
ob_plane_032.empty_display_type = 'ARROWS'
ob_plane_032.color = (0.0, 0.0, 0.0, 0.0)
ob_plane_032.lineart.crease_threshold = 0.0
ob_plane_031.location = (-0.4958, 6.496, 0.0)
ob_plane_031.rotation_euler = (0.0, -0.0, 1.571)
ob_plane_031.lock_rotations_4d = False
ob_plane_031.empty_display_type = 'ARROWS'
ob_plane_031.color = (0.0, 0.0, 0.0, 0.0)
ob_plane_031.lineart.crease_threshold = 0.0
ob_plane_030.location = (-0.4958, 3.496, 0.0)
ob_plane_030.rotation_euler = (0.0, -0.0, 1.571)
ob_plane_030.lock_rotations_4d = False
ob_plane_030.empty_display_type = 'ARROWS'
ob_plane_030.color = (0.0, 0.0, 0.0, 0.0)
ob_plane_030.lineart.crease_threshold = 0.0
ob_plane_029.location = (2.504, -8.504, 0.0)
ob_plane_029.rotation_euler = (0.0, -0.0, 1.571)
ob_plane_029.lock_rotations_4d = False
ob_plane_029.empty_display_type = 'ARROWS'
ob_plane_029.color = (0.0, 0.0, 0.0, 0.0)
ob_plane_029.lineart.crease_threshold = 0.0
ob_plane_028.location = (2.504, -5.504, 0.0)
ob_plane_028.rotation_euler = (0.0, -0.0, 1.571)
ob_plane_028.lock_rotations_4d = False
ob_plane_028.empty_display_type = 'ARROWS'
ob_plane_028.color = (0.0, 0.0, 0.0, 0.0)
ob_plane_028.lineart.crease_threshold = 0.0
ob_plane_027.location = (-0.4958, 0.4958, 0.0)
ob_plane_027.rotation_euler = (0.0, -0.0, 1.571)
ob_plane_027.lock_rotations_4d = False
ob_plane_027.empty_display_type = 'ARROWS'
ob_plane_027.color = (0.0, 0.0, 0.0, 0.0)
ob_plane_027.lineart.crease_threshold = 0.0
ob_plane_026.location = (-0.4958, -2.504, 0.0)
ob_plane_026.rotation_euler = (0.0, -0.0, 1.571)
ob_plane_026.lock_rotations_4d = False
ob_plane_026.empty_display_type = 'ARROWS'
ob_plane_026.color = (0.0, 0.0, 0.0, 0.0)
ob_plane_026.lineart.crease_threshold = 0.0
ob_plane_025.location = (-0.4958, -8.504, 0.0)
ob_plane_025.rotation_euler = (0.0, -0.0, 1.571)
ob_plane_025.lock_rotations_4d = False
ob_plane_025.empty_display_type = 'ARROWS'
ob_plane_025.color = (0.0, 0.0, 0.0, 0.0)
ob_plane_025.lineart.crease_threshold = 0.0
ob_plane_024.location = (-0.4958, -5.504, 0.0)
ob_plane_024.rotation_euler = (0.0, -0.0, 1.571)
ob_plane_024.lock_rotations_4d = False
ob_plane_024.empty_display_type = 'ARROWS'
ob_plane_024.color = (0.0, 0.0, 0.0, 0.0)
ob_plane_024.lineart.crease_threshold = 0.0
ob_plane_019.location = (-3.496, 6.496, 0.0)
ob_plane_019.rotation_euler = (0.0, -0.0, 1.571)
ob_plane_019.lock_rotations_4d = False
ob_plane_019.empty_display_type = 'ARROWS'
ob_plane_019.color = (0.0, 0.0, 0.0, 0.0)
ob_plane_019.lineart.crease_threshold = 0.0
ob_plane_018.location = (-3.496, 3.496, 0.0)
ob_plane_018.rotation_euler = (0.0, -0.0, 1.571)
ob_plane_018.lock_rotations_4d = False
ob_plane_018.empty_display_type = 'ARROWS'
ob_plane_018.color = (0.0, 0.0, 0.0, 0.0)
ob_plane_018.lineart.crease_threshold = 0.0
ob_plane_023.location = (-3.496, -8.504, 0.0)
ob_plane_023.rotation_euler = (0.0, -0.0, 1.571)
ob_plane_023.lock_rotations_4d = False
ob_plane_023.empty_display_type = 'ARROWS'
ob_plane_023.color = (0.0, 0.0, 0.0, 0.0)
ob_plane_023.lineart.crease_threshold = 0.0
ob_plane_022.location = (-3.496, -5.504, 0.0)
ob_plane_022.rotation_euler = (0.0, -0.0, 1.571)
ob_plane_022.lock_rotations_4d = False
ob_plane_022.empty_display_type = 'ARROWS'
ob_plane_022.color = (0.0, 0.0, 0.0, 0.0)
ob_plane_022.lineart.crease_threshold = 0.0
ob_plane_021.location = (-3.496, -2.504, 0.0)
ob_plane_021.rotation_euler = (0.0, -0.0, 1.571)
ob_plane_021.lock_rotations_4d = False
ob_plane_021.empty_display_type = 'ARROWS'
ob_plane_021.color = (0.0, 0.0, 0.0, 0.0)
ob_plane_021.lineart.crease_threshold = 0.0
ob_plane_020.location = (-3.496, 0.4958, 0.0)
ob_plane_020.rotation_euler = (0.0, -0.0, 1.571)
ob_plane_020.lock_rotations_4d = False
ob_plane_020.empty_display_type = 'ARROWS'
ob_plane_020.color = (0.0, 0.0, 0.0, 0.0)
ob_plane_020.lineart.crease_threshold = 0.0
ob_plane_017.location = (-6.496, 6.496, 0.0)
ob_plane_017.rotation_euler = (0.0, -0.0, 1.571)
ob_plane_017.lock_rotations_4d = False
ob_plane_017.empty_display_type = 'ARROWS'
ob_plane_017.color = (0.0, 0.0, 0.0, 0.0)
ob_plane_017.lineart.crease_threshold = 0.0
ob_plane_016.location = (-6.496, 3.496, 0.0)
ob_plane_016.rotation_euler = (0.0, -0.0, 1.571)
ob_plane_016.lock_rotations_4d = False
ob_plane_016.empty_display_type = 'ARROWS'
ob_plane_016.color = (0.0, 0.0, 0.0, 0.0)
ob_plane_016.lineart.crease_threshold = 0.0
ob_plane_015.location = (-6.496, 0.4958, 0.0)
ob_plane_015.rotation_euler = (0.0, -0.0, 1.571)
ob_plane_015.lock_rotations_4d = False
ob_plane_015.empty_display_type = 'ARROWS'
ob_plane_015.color = (0.0, 0.0, 0.0, 0.0)
ob_plane_015.lineart.crease_threshold = 0.0
ob_plane_014.location = (-6.496, -2.504, 0.0)
ob_plane_014.rotation_euler = (0.0, -0.0, 1.571)
ob_plane_014.lock_rotations_4d = False
ob_plane_014.empty_display_type = 'ARROWS'
ob_plane_014.color = (0.0, 0.0, 0.0, 0.0)
ob_plane_014.lineart.crease_threshold = 0.0
ob_plane_013.location = (-6.496, -5.504, 0.0)
ob_plane_013.rotation_euler = (0.0, -0.0, 1.571)
ob_plane_013.lock_rotations_4d = False
ob_plane_013.empty_display_type = 'ARROWS'
ob_plane_013.color = (0.0, 0.0, 0.0, 0.0)
ob_plane_013.lineart.crease_threshold = 0.0
ob_plane_012.location = (-6.496, -8.504, 0.0)
ob_plane_012.rotation_euler = (0.0, -0.0, 1.571)
ob_plane_012.lock_rotations_4d = False
ob_plane_012.empty_display_type = 'ARROWS'
ob_plane_012.color = (0.0, 0.0, 0.0, 0.0)
ob_plane_012.lineart.crease_threshold = 0.0
ob_plane_011.location = (-9.496, -8.504, 0.0)
ob_plane_011.rotation_euler = (0.0, -0.0, 1.571)
ob_plane_011.lock_rotations_4d = False
ob_plane_011.empty_display_type = 'ARROWS'
ob_plane_011.color = (0.0, 0.0, 0.0, 0.0)
ob_plane_011.lineart.crease_threshold = 0.0
ob_plane_010.location = (-9.496, -5.504, 0.0)
ob_plane_010.rotation_euler = (0.0, -0.0, 1.571)
ob_plane_010.lock_rotations_4d = False
ob_plane_010.empty_display_type = 'ARROWS'
ob_plane_010.color = (0.0, 0.0, 0.0, 0.0)
ob_plane_010.lineart.crease_threshold = 0.0
ob_plane_009.location = (-9.496, -2.504, 0.0)
ob_plane_009.rotation_euler = (0.0, -0.0, 1.571)
ob_plane_009.lock_rotations_4d = False
ob_plane_009.empty_display_type = 'ARROWS'
ob_plane_009.color = (0.0, 0.0, 0.0, 0.0)
ob_plane_009.lineart.crease_threshold = 0.0
ob_plane_008.location = (-9.496, 0.4958, 0.0)
ob_plane_008.rotation_euler = (0.0, -0.0, 1.571)
ob_plane_008.lock_rotations_4d = False
ob_plane_008.empty_display_type = 'ARROWS'
ob_plane_008.color = (0.0, 0.0, 0.0, 0.0)
ob_plane_008.lineart.crease_threshold = 0.0
ob_plane_007.location = (-9.496, 3.496, 0.0)
ob_plane_007.rotation_euler = (0.0, -0.0, 1.571)
ob_plane_007.lock_rotations_4d = False
ob_plane_007.empty_display_type = 'ARROWS'
ob_plane_007.color = (0.0, 0.0, 0.0, 0.0)
ob_plane_007.lineart.crease_threshold = 0.0
ob_plane_006.location = (-9.496, 6.496, 0.0)
ob_plane_006.rotation_euler = (0.0, -0.0, 1.571)
ob_plane_006.lock_rotations_4d = False
ob_plane_006.empty_display_type = 'ARROWS'
ob_plane_006.color = (0.0, 0.0, 0.0, 0.0)
ob_plane_006.lineart.crease_threshold = 0.0
ob_plane_005.location = (-12.5, 6.496, 0.0)
ob_plane_005.rotation_euler = (0.0, -0.0, 1.571)
ob_plane_005.lock_rotations_4d = False
ob_plane_005.empty_display_type = 'ARROWS'
ob_plane_005.color = (0.0, 0.0, 0.0, 0.0)
ob_plane_005.lineart.crease_threshold = 0.0
ob_plane_004.location = (-12.5, 3.496, 0.0)
ob_plane_004.rotation_euler = (0.0, -0.0, 1.571)
ob_plane_004.lock_rotations_4d = False
ob_plane_004.empty_display_type = 'ARROWS'
ob_plane_004.color = (0.0, 0.0, 0.0, 0.0)
ob_plane_004.lineart.crease_threshold = 0.0
ob_plane_003.location = (-12.5, 0.4958, 0.0)
ob_plane_003.rotation_euler = (0.0, -0.0, 1.571)
ob_plane_003.lock_rotations_4d = False
ob_plane_003.empty_display_type = 'ARROWS'
ob_plane_003.color = (0.0, 0.0, 0.0, 0.0)
ob_plane_003.lineart.crease_threshold = 0.0
ob_plane_002.location = (-12.5, -2.504, 0.0)
ob_plane_002.rotation_euler = (0.0, -0.0, 1.571)
ob_plane_002.lock_rotations_4d = False
ob_plane_002.empty_display_type = 'ARROWS'
ob_plane_002.color = (0.0, 0.0, 0.0, 0.0)
ob_plane_002.lineart.crease_threshold = 0.0
ob_plane_001.location = (-12.5, -5.504, 0.0)
ob_plane_001.rotation_euler = (0.0, -0.0, 1.571)
ob_plane_001.lock_rotations_4d = False
ob_plane_001.empty_display_type = 'ARROWS'
ob_plane_001.color = (0.0, 0.0, 0.0, 0.0)
ob_plane_001.lineart.crease_threshold = 0.0
ob_plane.location = (-12.5, -8.504, 0.0)
ob_plane.rotation_euler = (0.0, -0.0, 1.571)
ob_plane.lock_rotations_4d = False
ob_plane.empty_display_type = 'ARROWS'
ob_plane.color = (0.0, 0.0, 0.0, 0.0)
ob_plane.lineart.crease_threshold = 0.0
ob_text.location = (-5.191, -16.87, 2.0)
ob_text.lock_rotations_4d = False
ob_text.empty_display_type = 'ARROWS'
ob_text.color = (0.0, 0.0, 0.0, 0.0)
ob_text.lineart.crease_threshold = 0.0
ob_camera.location = (-0.4016, -4.456, 24.0)
ob_camera.lock_rotations_4d = False
ob_camera.empty_display_type = 'ARROWS'
ob_camera.color = (0.0, 0.0, 0.0, 0.0)
ob_camera.display_type = 'WIRE'
ob_camera.lineart.crease_threshold = 0.0
ob_lamp.location = (-0.9737, 9.504, 17.14)
ob_lamp.rotation_euler = (-0.4716, 0.5783, 0.4716)
ob_lamp.lock_rotations_4d = False
ob_lamp.empty_display_type = 'ARROWS'
ob_lamp.color = (0.0, 0.0, 0.0, 0.0)
ob_lamp.lineart.crease_threshold = 0.0

# ---- collection membership
col_collection_1.objects.link(ob_plane_082)
col_collection_1.objects.link(ob_plane_081)
col_collection_1.objects.link(ob_plane_080)
col_collection_1.objects.link(ob_plane_079)
col_collection_1.objects.link(ob_plane_078)
col_collection_1.objects.link(ob_plane_077)
col_collection_1.objects.link(ob_plane_076)
col_collection_1.objects.link(ob_plane_075)
col_collection_1.objects.link(ob_plane_074)
col_collection_1.objects.link(ob_plane_073)
col_collection_1.objects.link(ob_plane_072)
col_collection_1.objects.link(ob_plane_071)
col_collection_1.objects.link(ob_plane_070)
col_collection_1.objects.link(ob_plane_069)
col_collection_1.objects.link(ob_plane_068)
col_collection_1.objects.link(ob_plane_067)
col_collection_1.objects.link(ob_plane_066)
col_collection_1.objects.link(ob_plane_065)
col_collection_1.objects.link(ob_plane_064)
col_collection_1.objects.link(ob_plane_063)
col_collection_1.objects.link(ob_plane_062)
col_collection_1.objects.link(ob_plane_061)
col_collection_1.objects.link(ob_plane_060)
col_collection_1.objects.link(ob_plane_059)
col_collection_1.objects.link(ob_plane_058)
col_collection_1.objects.link(ob_plane_057)
col_collection_1.objects.link(ob_plane_056)
col_collection_1.objects.link(ob_plane_055)
col_collection_1.objects.link(ob_plane_054)
col_collection_1.objects.link(ob_plane_053)
col_collection_1.objects.link(ob_plane_052)
col_collection_1.objects.link(ob_plane_051)
col_collection_1.objects.link(ob_plane_050)
col_collection_1.objects.link(ob_plane_049)
col_collection_1.objects.link(ob_plane_048)
col_collection_1.objects.link(ob_plane_047)
col_collection_1.objects.link(ob_plane_046)
col_collection_1.objects.link(ob_plane_045)
col_collection_1.objects.link(ob_plane_044)
col_collection_1.objects.link(ob_plane_043)
col_collection_1.objects.link(ob_plane_042)
col_collection_1.objects.link(ob_plane_041)
col_collection_1.objects.link(ob_plane_040)
col_collection_1.objects.link(ob_plane_039)
col_collection_1.objects.link(ob_plane_038)
col_collection_1.objects.link(ob_plane_037)
col_collection_1.objects.link(ob_plane_036)
col_collection_1.objects.link(ob_plane_035)
col_collection_1.objects.link(ob_plane_034)
col_collection_1.objects.link(ob_plane_033)
col_collection_1.objects.link(ob_plane_032)
col_collection_1.objects.link(ob_plane_031)
col_collection_1.objects.link(ob_plane_030)
col_collection_1.objects.link(ob_plane_029)
col_collection_1.objects.link(ob_plane_028)
col_collection_1.objects.link(ob_plane_027)
col_collection_1.objects.link(ob_plane_026)
col_collection_1.objects.link(ob_plane_025)
col_collection_1.objects.link(ob_plane_024)
col_collection_1.objects.link(ob_plane_019)
col_collection_1.objects.link(ob_plane_018)
col_collection_1.objects.link(ob_plane_023)
col_collection_1.objects.link(ob_plane_022)
col_collection_1.objects.link(ob_plane_021)
col_collection_1.objects.link(ob_plane_020)
col_collection_1.objects.link(ob_plane_017)
col_collection_1.objects.link(ob_plane_016)
col_collection_1.objects.link(ob_plane_015)
col_collection_1.objects.link(ob_plane_014)
col_collection_1.objects.link(ob_plane_013)
col_collection_1.objects.link(ob_plane_012)
col_collection_1.objects.link(ob_plane_011)
col_collection_1.objects.link(ob_plane_010)
col_collection_1.objects.link(ob_plane_009)
col_collection_1.objects.link(ob_plane_008)
col_collection_1.objects.link(ob_plane_007)
col_collection_1.objects.link(ob_plane_006)
col_collection_1.objects.link(ob_plane_005)
col_collection_1.objects.link(ob_plane_004)
col_collection_1.objects.link(ob_plane_003)
col_collection_1.objects.link(ob_plane_002)
col_collection_1.objects.link(ob_plane_001)
col_collection_1.objects.link(ob_plane)
col_collection_20.objects.link(ob_text)
col_collection_20.objects.link(ob_camera)
col_collection_20.objects.link(ob_lamp)

# ---- scene / render settings (as saved in the file)
scene.camera = ob_camera
scene.frame_start = 1; scene.frame_end = 250; scene.frame_set(1)
scene.render.engine = 'BLENDER_EEVEE_NEXT'
scene.render.image_settings.file_format = 'TARGA'
scene.render.image_settings.color_mode = 'RGB'
scene.render.image_settings.quality = 95
scene.render.image_settings.compression = 95
scene.render.resolution_x = 400
scene.render.resolution_y = 300
scene.render.fps = 25
scene.render.dither_intensity = 0.0
scene.render.use_compositing = False
scene.render.use_sequencer = False
scene.render.use_file_extension = False
scene.render.bake_bias = 0.0
scene.render.use_stamp_time = False
scene.render.use_stamp_date = False
scene.render.use_stamp_frame = False
scene.render.use_stamp_camera = False
scene.render.use_stamp_scene = False
scene.render.use_stamp_filename = False
scene.render.use_stamp_render_time = False
scene.render.stamp_font_size = 0
scene.cycles.use_denoising = False
scene.cycles.samples = 10
scene.cycles.sampling_pattern = 'TABULATED_SOBOL'
scene.cycles.light_sampling_threshold = 0.0
scene.cycles.use_adaptive_sampling = False
scene.cycles.use_light_tree = False
scene.cycles.blur_glossy = 0.0
scene.cycles.volume_bounces = 1
scene.cycles.pixel_filter_type = 'GAUSSIAN'
scene.cycles.sample_clamp_indirect = 0.0
scene.view_settings.view_transform = 'Raw'
bpy.context.view_layer.update()
